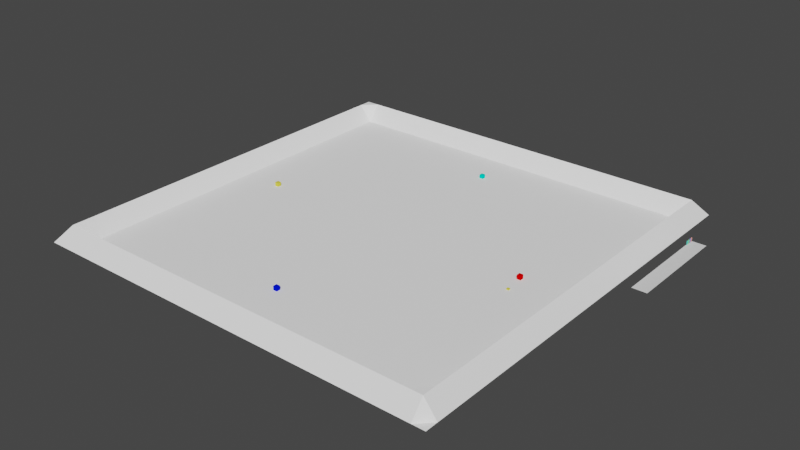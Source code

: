 # Source: map.blend  (saved by Blender 2.82.7; exported with 4.5.12 LTS)
import bpy
from mathutils import Matrix  # noqa: F401  (used for matrix-valued properties, if any)

bpy.ops.wm.read_factory_settings(use_empty=True)
scene = bpy.context.scene
scene.name = 'Scene'

# ---- collections
col_castles = bpy.data.collections.new('castles'); scene.collection.children.link(col_castles)
col_units = bpy.data.collections.new('units'); scene.collection.children.link(col_units)
col_spawn_positions = bpy.data.collections.new('spawn-positions'); col_units.children.link(col_spawn_positions)
col_area = bpy.data.collections.new('area'); scene.collection.children.link(col_area)
col_decoration = bpy.data.collections.new('decoration'); scene.collection.children.link(col_decoration)
col_trees = bpy.data.collections.new('trees'); col_decoration.children.link(col_trees)
col_editor_only = bpy.data.collections.new('editor-only'); scene.collection.children.link(col_editor_only)

# ---- materials (node trees are filled in below, after node groups)
mat_cube1_color = bpy.data.materials.new('Cube1_color')
mat_cube1_color.use_transparent_shadow = False
mat_cube1_color.diffuse_color = (0.8, 0.0, 0.0, 1.0)
mat_cube2_color = bpy.data.materials.new('Cube2_color')
mat_cube2_color.use_transparent_shadow = False
mat_cube2_color.diffuse_color = (0.0, 0.007506, 0.8, 1.0)
mat_cube3_color = bpy.data.materials.new('Cube3_color')
mat_cube3_color.use_transparent_shadow = False
mat_cube3_color.diffuse_color = (0.8, 0.7162, 0.07643, 1.0)
mat_cube4_color = bpy.data.materials.new('Cube4_color')
mat_cube4_color.use_transparent_shadow = False
mat_cube4_color.diffuse_color = (0.0, 0.8, 0.645, 1.0)
mat_material = bpy.data.materials.new('Material')
mat_material.use_transparent_shadow = False
mat_material.diffuse_color = (0.8, 0.3502, 0.3224, 1.0)
mat_material_001 = bpy.data.materials.new('Material.001')
mat_material_001.use_transparent_shadow = False
mat_material_001.diffuse_color = (0.2642, 0.2984, 0.8, 1.0)
mat_material_002 = bpy.data.materials.new('Material.002')
mat_material_002.use_transparent_shadow = False
mat_material_002.diffuse_color = (0.2428, 0.8, 0.3276, 1.0)
mat_material_003 = bpy.data.materials.new('Material.003')
mat_material_003.use_transparent_shadow = False
mat_material_003.diffuse_color = (0.1204, 0.8, 0.6682, 1.0)
mat_ground_color_001 = bpy.data.materials.new('ground-color.001')
mat_ground_color_001.use_transparent_shadow = False
mat_ground_color_001.diffuse_color = (1.0, 1.0, 1.0, 1.0)

# ---- material node trees

# ---- world
world_world = bpy.data.worlds.new('World'); scene.world = world_world
world_world.color = (0.05088, 0.05088, 0.05088)
world_world.use_sun_shadow = False
world_world.sun_shadow_jitter_overblur = 0.0

# ---- meshes
me_cube_001 = bpy.data.meshes.new('Cube.001')
me_cube_001.from_pydata([(-1.0, -1.0, -1.0), (-1.0, -1.0, 1.0), (-1.0, 1.0, -1.0), (-1.0, 1.0, 1.0), (1.0, -1.0, -1.0), (1.0, -1.0, 1.0), (1.0, 1.0, -1.0), (1.0, 1.0, 1.0)], [], [(0, 1, 3, 2), (2, 3, 7, 6), (6, 7, 5, 4), (4, 5, 1, 0), (2, 6, 4, 0), (7, 3, 1, 5)])
_uv = me_cube_001.uv_layers.new(name='UVMap')
_uv.uv.foreach_set('vector', [0.375, 0.0, 0.625, 0.0, 0.625, 0.25, 0.375, 0.25, 0.375, 0.25, 0.625, 0.25, 0.625, 0.5, 0.375, 0.5, 0.375, 0.5, 0.625, 0.5, 0.625, 0.75, 0.375, 0.75, 0.375, 0.75, 0.625, 0.75, 0.625, 1.0, 0.375, 1.0, 0.125, 0.5, 0.375, 0.5, 0.375, 0.75, 0.125, 0.75, 0.625, 0.5, 0.875, 0.5, 0.875, 0.75, 0.625, 0.75])
me_cube_001.materials.append(mat_cube1_color)
me_cube_001.use_remesh_fix_poles = True
me_cube_001.use_remesh_preserve_attributes = False
me_cube_001.use_mirror_vertex_groups = False
me_cube_001.update()
me_cube_002 = bpy.data.meshes.new('Cube.002')
me_cube_002.from_pydata([(-1.0, -1.0, -1.0), (-1.0, -1.0, 1.0), (-1.0, 1.0, -1.0), (-1.0, 1.0, 1.0), (1.0, -1.0, -1.0), (1.0, -1.0, 1.0), (1.0, 1.0, -1.0), (1.0, 1.0, 1.0)], [], [(0, 1, 3, 2), (2, 3, 7, 6), (6, 7, 5, 4), (4, 5, 1, 0), (2, 6, 4, 0), (7, 3, 1, 5)])
_uv = me_cube_002.uv_layers.new(name='UVMap')
_uv.uv.foreach_set('vector', [0.375, 0.0, 0.625, 0.0, 0.625, 0.25, 0.375, 0.25, 0.375, 0.25, 0.625, 0.25, 0.625, 0.5, 0.375, 0.5, 0.375, 0.5, 0.625, 0.5, 0.625, 0.75, 0.375, 0.75, 0.375, 0.75, 0.625, 0.75, 0.625, 1.0, 0.375, 1.0, 0.125, 0.5, 0.375, 0.5, 0.375, 0.75, 0.125, 0.75, 0.625, 0.5, 0.875, 0.5, 0.875, 0.75, 0.625, 0.75])
me_cube_002.materials.append(mat_cube2_color)
me_cube_002.use_remesh_fix_poles = True
me_cube_002.use_remesh_preserve_attributes = False
me_cube_002.use_mirror_vertex_groups = False
me_cube_002.update()
me_cube_004 = bpy.data.meshes.new('Cube.004')
me_cube_004.from_pydata([(-1.0, -1.0, -1.0), (-1.0, -1.0, 1.0), (-1.0, 1.0, -1.0), (-1.0, 1.0, 1.0), (1.0, -1.0, -1.0), (1.0, -1.0, 1.0), (1.0, 1.0, -1.0), (1.0, 1.0, 1.0)], [], [(0, 1, 3, 2), (2, 3, 7, 6), (6, 7, 5, 4), (4, 5, 1, 0), (2, 6, 4, 0), (7, 3, 1, 5)])
_uv = me_cube_004.uv_layers.new(name='UVMap')
_uv.uv.foreach_set('vector', [0.375, 0.0, 0.625, 0.0, 0.625, 0.25, 0.375, 0.25, 0.375, 0.25, 0.625, 0.25, 0.625, 0.5, 0.375, 0.5, 0.375, 0.5, 0.625, 0.5, 0.625, 0.75, 0.375, 0.75, 0.375, 0.75, 0.625, 0.75, 0.625, 1.0, 0.375, 1.0, 0.125, 0.5, 0.375, 0.5, 0.375, 0.75, 0.125, 0.75, 0.625, 0.5, 0.875, 0.5, 0.875, 0.75, 0.625, 0.75])
me_cube_004.materials.append(mat_cube3_color)
me_cube_004.use_remesh_fix_poles = True
me_cube_004.use_remesh_preserve_attributes = False
me_cube_004.use_mirror_vertex_groups = False
me_cube_004.update()
me_cube_003 = bpy.data.meshes.new('Cube.003')
me_cube_003.from_pydata([(-1.0, -1.0, -1.0), (-1.0, -1.0, 1.0), (-1.0, 1.0, -1.0), (-1.0, 1.0, 1.0), (1.0, -1.0, -1.0), (1.0, -1.0, 1.0), (1.0, 1.0, -1.0), (1.0, 1.0, 1.0)], [], [(0, 1, 3, 2), (2, 3, 7, 6), (6, 7, 5, 4), (4, 5, 1, 0), (2, 6, 4, 0), (7, 3, 1, 5)])
_uv = me_cube_003.uv_layers.new(name='UVMap')
_uv.uv.foreach_set('vector', [0.375, 0.0, 0.625, 0.0, 0.625, 0.25, 0.375, 0.25, 0.375, 0.25, 0.625, 0.25, 0.625, 0.5, 0.375, 0.5, 0.375, 0.5, 0.625, 0.5, 0.625, 0.75, 0.375, 0.75, 0.375, 0.75, 0.625, 0.75, 0.625, 1.0, 0.375, 1.0, 0.125, 0.5, 0.375, 0.5, 0.375, 0.75, 0.125, 0.75, 0.625, 0.5, 0.875, 0.5, 0.875, 0.75, 0.625, 0.75])
me_cube_003.materials.append(mat_cube4_color)
me_cube_003.use_remesh_fix_poles = True
me_cube_003.use_remesh_preserve_attributes = False
me_cube_003.use_mirror_vertex_groups = False
me_cube_003.update()
me_unit_type_1 = bpy.data.meshes.new('unit-type-1')
me_unit_type_1.from_pydata([(-0.1412, -0.2561, -0.2912), (-0.209, -0.3789, 0.4267), (-0.1412, 0.2534, -0.2912), (-0.209, 0.3761, 0.4267), (0.1402, -0.2561, -0.2912), (0.208, -0.3789, 0.4267), (0.1402, 0.2534, -0.2912), (0.208, 0.3761, 0.4267), (-0.1148, -0.2082, 0.7327), (-0.1148, 0.2055, 0.7327), (0.1137, -0.2082, 0.7327), (0.1137, 0.2055, 0.7327), (-0.2142, -0.1806, 1.099), (-0.2142, 0.1779, 1.099), (0.2131, -0.1806, 1.099), (0.2131, 0.1779, 1.099), (-0.1389, -0.1068, -0.5411), (-0.1412, -0.2561, -0.3783), (-0.1412, 0.2534, -0.3783), (-0.1389, 0.1041, -0.5411), (0.1402, -0.2561, -0.3783), (0.1308, -0.1068, -0.5411), (0.1402, 0.2534, -0.3783), (0.1308, 0.1041, -0.5411), (-0.1062, 0.1891, -1.012), (-0.1045, 0.0775, -1.013), (-0.1045, -0.08023, -1.013), (-0.1062, -0.1919, -1.012), (0.1043, 0.1891, -1.012), (0.09723, 0.0775, -1.013), (0.1043, -0.1919, -1.012), (0.09723, -0.08023, -1.013), (0.1021, -0.528, 0.5095), (-0.1032, -0.528, 0.5095), (0.08389, -0.5718, 0.6686), (-0.08494, -0.5718, 0.6686), (-0.1016, 0.5207, 0.5107), (0.1006, 0.5207, 0.5107), (-0.08366, 0.5476, 0.6688), (0.08261, 0.5476, 0.6688), (0.1021, -0.5451, 0.5061), (-0.1032, -0.5451, 0.5061), (0.08389, -0.5889, 0.5021), (-0.08494, -0.5889, 0.5021), (0.1021, -0.4952, 0.1091), (-0.1032, -0.4952, 0.1091), (0.08389, -0.539, 0.1051), (-0.08494, -0.539, 0.1051), (-0.1016, 0.5397, 0.5084), (0.1006, 0.5397, 0.5084), (-0.08366, 0.5665, 0.5086), (0.08261, 0.5665, 0.5086), (-0.1016, 0.5444, 0.1287), (0.1006, 0.5444, 0.1287), (-0.08366, 0.5713, 0.1289), (0.08261, 0.5713, 0.1289)], [], [(0, 1, 3, 2), (2, 3, 7, 6), (6, 7, 5, 4), (4, 5, 1, 0), (2, 6, 22, 18), (7, 3, 36, 37), (10, 11, 15, 14), (5, 7, 11, 10), (3, 1, 8, 9), (8, 1, 33, 35), (15, 13, 12, 14), (9, 8, 12, 13), (8, 10, 14, 12), (11, 9, 13, 15), (4, 0, 17, 20), (6, 4, 20, 22), (19, 23, 21, 16), (19, 16, 17, 18), (18, 22, 28, 24), (21, 23, 22, 20), (16, 21, 31, 26), (0, 2, 18, 17), (29, 25, 24, 28), (26, 31, 30, 27), (22, 23, 29, 28), (17, 16, 26, 27), (20, 17, 27, 30), (19, 18, 24, 25), (21, 20, 30, 31), (23, 19, 25, 29), (33, 32, 40, 41), (10, 8, 35, 34), (1, 5, 32, 33), (5, 10, 34, 32), (39, 37, 49, 51), (3, 9, 38, 36), (11, 7, 37, 39), (9, 11, 39, 38), (40, 42, 46, 44), (35, 33, 41, 43), (34, 35, 43, 42), (32, 34, 42, 40), (45, 44, 46, 47), (41, 40, 44, 45), (43, 41, 45, 47), (42, 43, 47, 46), (50, 51, 55, 54), (38, 39, 51, 50), (36, 38, 50, 48), (37, 36, 48, 49), (53, 52, 54, 55), (48, 50, 54, 52), (49, 48, 52, 53), (51, 49, 53, 55)])
_uv = me_unit_type_1.uv_layers.new(name='UVMap')
_uv.uv.foreach_set('vector', [0.375, 0.0, 0.625, 0.0, 0.625, 0.25, 0.375, 0.25, 0.375, 0.25, 0.625, 0.25, 0.625, 0.5, 0.375, 0.5, 0.375, 0.5, 0.625, 0.5, 0.625, 0.75, 0.375, 0.75, 0.375, 0.75, 0.625, 0.75, 0.625, 1.0, 0.375, 1.0, 0.375, 0.25, 0.375, 0.5, 0.375, 0.5, 0.375, 0.25, 0.625, 0.5, 0.625, 0.25, 0.625, 0.25, 0.625, 0.5, 0.625, 0.75, 0.625, 0.5, 0.625, 0.5, 0.625, 0.75, 0.625, 0.75, 0.625, 0.5, 0.625, 0.5, 0.625, 0.75, 0.625, 0.25, 0.625, 0.0, 0.625, 0.0, 0.625, 0.25, 0.625, 0.0, 0.625, 0.0, 0.625, 0.0, 0.625, 0.0, 0.625, 0.5, 0.875, 0.5, 0.875, 0.75, 0.625, 0.75, 0.625, 0.25, 0.625, 0.0, 0.625, 0.0, 0.625, 0.25, 0.625, 1.0, 0.625, 0.75, 0.625, 0.75, 0.625, 1.0, 0.625, 0.5, 0.625, 0.25, 0.625, 0.25, 0.625, 0.5, 0.375, 0.75, 0.375, 1.0, 0.375, 1.0, 0.375, 0.75, 0.375, 0.5, 0.375, 0.75, 0.375, 0.75, 0.375, 0.5, 0.1983, 0.5733, 0.3017, 0.5733, 0.3017, 0.6767, 0.1983, 0.6767, 0.1983, 0.5733, 0.1983, 0.6767, 0.125, 0.75, 0.125, 0.5, 0.375, 0.25, 0.375, 0.5, 0.375, 0.5, 0.375, 0.25, 0.3017, 0.6767, 0.3017, 0.5733, 0.375, 0.5, 0.375, 0.75, 0.1983, 0.6767, 0.3017, 0.6767, 0.3017, 0.6767, 0.1983, 0.6767, 0.375, 0.0, 0.375, 0.25, 0.375, 0.25, 0.375, 0.0, 0.3017, 0.5733, 0.1983, 0.5733, 0.125, 0.5, 0.375, 0.5, 0.1983, 0.6767, 0.3017, 0.6767, 0.375, 0.75, 0.125, 0.75, 0.375, 0.5, 0.3017, 0.5733, 0.3017, 0.5733, 0.375, 0.5, 0.125, 0.75, 0.1983, 0.6767, 0.1983, 0.6767, 0.125, 0.75, 0.375, 0.75, 0.375, 1.0, 0.375, 1.0, 0.375, 0.75, 0.1983, 0.5733, 0.125, 0.5, 0.125, 0.5, 0.1983, 0.5733, 0.3017, 0.6767, 0.375, 0.75, 0.375, 0.75, 0.3017, 0.6767, 0.3017, 0.5733, 0.1983, 0.5733, 0.1983, 0.5733, 0.3017, 0.5733, 0.625, 1.0, 0.625, 0.75, 0.625, 0.75, 0.625, 1.0, 0.625, 0.75, 0.625, 1.0, 0.625, 1.0, 0.625, 0.75, 0.625, 1.0, 0.625, 0.75, 0.625, 0.75, 0.625, 1.0, 0.625, 0.75, 0.625, 0.75, 0.625, 0.75, 0.625, 0.75, 0.625, 0.5, 0.625, 0.5, 0.625, 0.5, 0.625, 0.5, 0.625, 0.25, 0.625, 0.25, 0.625, 0.25, 0.625, 0.25, 0.625, 0.5, 0.625, 0.5, 0.625, 0.5, 0.625, 0.5, 0.625, 0.25, 0.625, 0.5, 0.625, 0.5, 0.625, 0.25, 0.625, 0.75, 0.625, 0.75, 0.625, 0.75, 0.625, 0.75, 0.625, 0.0, 0.625, 0.0, 0.625, 0.0, 0.625, 0.0, 0.625, 0.75, 0.625, 1.0, 0.625, 1.0, 0.625, 0.75, 0.625, 0.75, 0.625, 0.75, 0.625, 0.75, 0.625, 0.75, 0.625, 1.0, 0.625, 0.75, 0.625, 0.75, 0.625, 1.0, 0.625, 1.0, 0.625, 0.75, 0.625, 0.75, 0.625, 1.0, 0.625, 0.0, 0.625, 0.0, 0.625, 0.0, 0.625, 0.0, 0.625, 0.75, 0.625, 1.0, 0.625, 1.0, 0.625, 0.75, 0.625, 0.25, 0.625, 0.5, 0.625, 0.5, 0.625, 0.25, 0.625, 0.25, 0.625, 0.5, 0.625, 0.5, 0.625, 0.25, 0.625, 0.25, 0.625, 0.25, 0.625, 0.25, 0.625, 0.25, 0.625, 0.5, 0.625, 0.25, 0.625, 0.25, 0.625, 0.5, 0.625, 0.5, 0.625, 0.25, 0.625, 0.25, 0.625, 0.5, 0.625, 0.25, 0.625, 0.25, 0.625, 0.25, 0.625, 0.25, 0.625, 0.5, 0.625, 0.25, 0.625, 0.25, 0.625, 0.5, 0.625, 0.5, 0.625, 0.5, 0.625, 0.5, 0.625, 0.5])
me_unit_type_1.materials.append(mat_material)
me_unit_type_1.use_remesh_fix_poles = True
me_unit_type_1.use_remesh_preserve_attributes = False
me_unit_type_1.use_mirror_vertex_groups = False
me_unit_type_1.update()
me_unit_type_1_001 = bpy.data.meshes.new('unit-type-1.001')
me_unit_type_1_001.from_pydata([(-0.1412, -0.2561, -0.2912), (-0.209, -0.3789, 0.4267), (-0.1412, 0.2534, -0.2912), (-0.209, 0.3761, 0.4267), (0.1402, -0.2561, -0.2912), (0.208, -0.3789, 0.4267), (0.1402, 0.2534, -0.2912), (0.208, 0.3761, 0.4267), (-0.1148, -0.2082, 0.7327), (-0.1148, 0.2055, 0.7327), (0.1137, -0.2082, 0.7327), (0.1137, 0.2055, 0.7327), (-0.2142, -0.1806, 1.099), (-0.2142, 0.1779, 1.099), (0.2131, -0.1806, 1.099), (0.2131, 0.1779, 1.099), (-0.1389, -0.1068, -0.5411), (-0.1412, -0.2561, -0.3783), (-0.1412, 0.2534, -0.3783), (-0.1389, 0.1041, -0.5411), (0.1402, -0.2561, -0.3783), (0.1308, -0.1068, -0.5411), (0.1402, 0.2534, -0.3783), (0.1308, 0.1041, -0.5411), (-0.1062, 0.1891, -1.012), (-0.1045, 0.0775, -1.013), (-0.1045, -0.08023, -1.013), (-0.1062, -0.1919, -1.012), (0.1043, 0.1891, -1.012), (0.09723, 0.0775, -1.013), (0.1043, -0.1919, -1.012), (0.09723, -0.08023, -1.013), (0.1021, -0.528, 0.5095), (-0.1032, -0.528, 0.5095), (0.08389, -0.5718, 0.6686), (-0.08494, -0.5718, 0.6686), (-0.1016, 0.5207, 0.5107), (0.1006, 0.5207, 0.5107), (-0.08366, 0.5476, 0.6688), (0.08261, 0.5476, 0.6688), (0.1021, -0.5451, 0.5061), (-0.1032, -0.5451, 0.5061), (0.08389, -0.5889, 0.5021), (-0.08494, -0.5889, 0.5021), (0.1021, -0.4952, 0.1091), (-0.1032, -0.4952, 0.1091), (0.08389, -0.539, 0.1051), (-0.08494, -0.539, 0.1051), (-0.1016, 0.5397, 0.5084), (0.1006, 0.5397, 0.5084), (-0.08366, 0.5665, 0.5086), (0.08261, 0.5665, 0.5086), (-0.1016, 0.5444, 0.1287), (0.1006, 0.5444, 0.1287), (-0.08366, 0.5713, 0.1289), (0.08261, 0.5713, 0.1289)], [], [(0, 1, 3, 2), (2, 3, 7, 6), (6, 7, 5, 4), (4, 5, 1, 0), (2, 6, 22, 18), (7, 3, 36, 37), (10, 11, 15, 14), (5, 7, 11, 10), (3, 1, 8, 9), (8, 1, 33, 35), (15, 13, 12, 14), (9, 8, 12, 13), (8, 10, 14, 12), (11, 9, 13, 15), (4, 0, 17, 20), (6, 4, 20, 22), (19, 23, 21, 16), (19, 16, 17, 18), (18, 22, 28, 24), (21, 23, 22, 20), (16, 21, 31, 26), (0, 2, 18, 17), (29, 25, 24, 28), (26, 31, 30, 27), (22, 23, 29, 28), (17, 16, 26, 27), (20, 17, 27, 30), (19, 18, 24, 25), (21, 20, 30, 31), (23, 19, 25, 29), (33, 32, 40, 41), (10, 8, 35, 34), (1, 5, 32, 33), (5, 10, 34, 32), (39, 37, 49, 51), (3, 9, 38, 36), (11, 7, 37, 39), (9, 11, 39, 38), (40, 42, 46, 44), (35, 33, 41, 43), (34, 35, 43, 42), (32, 34, 42, 40), (45, 44, 46, 47), (41, 40, 44, 45), (43, 41, 45, 47), (42, 43, 47, 46), (50, 51, 55, 54), (38, 39, 51, 50), (36, 38, 50, 48), (37, 36, 48, 49), (53, 52, 54, 55), (48, 50, 54, 52), (49, 48, 52, 53), (51, 49, 53, 55)])
_uv = me_unit_type_1_001.uv_layers.new(name='UVMap')
_uv.uv.foreach_set('vector', [0.375, 0.0, 0.625, 0.0, 0.625, 0.25, 0.375, 0.25, 0.375, 0.25, 0.625, 0.25, 0.625, 0.5, 0.375, 0.5, 0.375, 0.5, 0.625, 0.5, 0.625, 0.75, 0.375, 0.75, 0.375, 0.75, 0.625, 0.75, 0.625, 1.0, 0.375, 1.0, 0.375, 0.25, 0.375, 0.5, 0.375, 0.5, 0.375, 0.25, 0.625, 0.5, 0.625, 0.25, 0.625, 0.25, 0.625, 0.5, 0.625, 0.75, 0.625, 0.5, 0.625, 0.5, 0.625, 0.75, 0.625, 0.75, 0.625, 0.5, 0.625, 0.5, 0.625, 0.75, 0.625, 0.25, 0.625, 0.0, 0.625, 0.0, 0.625, 0.25, 0.625, 0.0, 0.625, 0.0, 0.625, 0.0, 0.625, 0.0, 0.625, 0.5, 0.875, 0.5, 0.875, 0.75, 0.625, 0.75, 0.625, 0.25, 0.625, 0.0, 0.625, 0.0, 0.625, 0.25, 0.625, 1.0, 0.625, 0.75, 0.625, 0.75, 0.625, 1.0, 0.625, 0.5, 0.625, 0.25, 0.625, 0.25, 0.625, 0.5, 0.375, 0.75, 0.375, 1.0, 0.375, 1.0, 0.375, 0.75, 0.375, 0.5, 0.375, 0.75, 0.375, 0.75, 0.375, 0.5, 0.1983, 0.5733, 0.3017, 0.5733, 0.3017, 0.6767, 0.1983, 0.6767, 0.1983, 0.5733, 0.1983, 0.6767, 0.125, 0.75, 0.125, 0.5, 0.375, 0.25, 0.375, 0.5, 0.375, 0.5, 0.375, 0.25, 0.3017, 0.6767, 0.3017, 0.5733, 0.375, 0.5, 0.375, 0.75, 0.1983, 0.6767, 0.3017, 0.6767, 0.3017, 0.6767, 0.1983, 0.6767, 0.375, 0.0, 0.375, 0.25, 0.375, 0.25, 0.375, 0.0, 0.3017, 0.5733, 0.1983, 0.5733, 0.125, 0.5, 0.375, 0.5, 0.1983, 0.6767, 0.3017, 0.6767, 0.375, 0.75, 0.125, 0.75, 0.375, 0.5, 0.3017, 0.5733, 0.3017, 0.5733, 0.375, 0.5, 0.125, 0.75, 0.1983, 0.6767, 0.1983, 0.6767, 0.125, 0.75, 0.375, 0.75, 0.375, 1.0, 0.375, 1.0, 0.375, 0.75, 0.1983, 0.5733, 0.125, 0.5, 0.125, 0.5, 0.1983, 0.5733, 0.3017, 0.6767, 0.375, 0.75, 0.375, 0.75, 0.3017, 0.6767, 0.3017, 0.5733, 0.1983, 0.5733, 0.1983, 0.5733, 0.3017, 0.5733, 0.625, 1.0, 0.625, 0.75, 0.625, 0.75, 0.625, 1.0, 0.625, 0.75, 0.625, 1.0, 0.625, 1.0, 0.625, 0.75, 0.625, 1.0, 0.625, 0.75, 0.625, 0.75, 0.625, 1.0, 0.625, 0.75, 0.625, 0.75, 0.625, 0.75, 0.625, 0.75, 0.625, 0.5, 0.625, 0.5, 0.625, 0.5, 0.625, 0.5, 0.625, 0.25, 0.625, 0.25, 0.625, 0.25, 0.625, 0.25, 0.625, 0.5, 0.625, 0.5, 0.625, 0.5, 0.625, 0.5, 0.625, 0.25, 0.625, 0.5, 0.625, 0.5, 0.625, 0.25, 0.625, 0.75, 0.625, 0.75, 0.625, 0.75, 0.625, 0.75, 0.625, 0.0, 0.625, 0.0, 0.625, 0.0, 0.625, 0.0, 0.625, 0.75, 0.625, 1.0, 0.625, 1.0, 0.625, 0.75, 0.625, 0.75, 0.625, 0.75, 0.625, 0.75, 0.625, 0.75, 0.625, 1.0, 0.625, 0.75, 0.625, 0.75, 0.625, 1.0, 0.625, 1.0, 0.625, 0.75, 0.625, 0.75, 0.625, 1.0, 0.625, 0.0, 0.625, 0.0, 0.625, 0.0, 0.625, 0.0, 0.625, 0.75, 0.625, 1.0, 0.625, 1.0, 0.625, 0.75, 0.625, 0.25, 0.625, 0.5, 0.625, 0.5, 0.625, 0.25, 0.625, 0.25, 0.625, 0.5, 0.625, 0.5, 0.625, 0.25, 0.625, 0.25, 0.625, 0.25, 0.625, 0.25, 0.625, 0.25, 0.625, 0.5, 0.625, 0.25, 0.625, 0.25, 0.625, 0.5, 0.625, 0.5, 0.625, 0.25, 0.625, 0.25, 0.625, 0.5, 0.625, 0.25, 0.625, 0.25, 0.625, 0.25, 0.625, 0.25, 0.625, 0.5, 0.625, 0.25, 0.625, 0.25, 0.625, 0.5, 0.625, 0.5, 0.625, 0.5, 0.625, 0.5, 0.625, 0.5])
me_unit_type_1_001.materials.append(mat_material_001)
me_unit_type_1_001.use_remesh_fix_poles = True
me_unit_type_1_001.use_remesh_preserve_attributes = False
me_unit_type_1_001.use_mirror_vertex_groups = False
me_unit_type_1_001.update()
me_unit_type_1_002 = bpy.data.meshes.new('unit-type-1.002')
me_unit_type_1_002.from_pydata([(-0.1412, -0.2561, -0.2912), (-0.209, -0.3789, 0.4267), (-0.1412, 0.2534, -0.2912), (-0.209, 0.3761, 0.4267), (0.1402, -0.2561, -0.2912), (0.208, -0.3789, 0.4267), (0.1402, 0.2534, -0.2912), (0.208, 0.3761, 0.4267), (-0.1148, -0.2082, 0.7327), (-0.1148, 0.2055, 0.7327), (0.1137, -0.2082, 0.7327), (0.1137, 0.2055, 0.7327), (-0.2142, -0.1806, 1.099), (-0.2142, 0.1779, 1.099), (0.2131, -0.1806, 1.099), (0.2131, 0.1779, 1.099), (-0.1389, -0.1068, -0.5411), (-0.1412, -0.2561, -0.3783), (-0.1412, 0.2534, -0.3783), (-0.1389, 0.1041, -0.5411), (0.1402, -0.2561, -0.3783), (0.1308, -0.1068, -0.5411), (0.1402, 0.2534, -0.3783), (0.1308, 0.1041, -0.5411), (-0.1062, 0.1891, -1.012), (-0.1045, 0.0775, -1.013), (-0.1045, -0.08023, -1.013), (-0.1062, -0.1919, -1.012), (0.1043, 0.1891, -1.012), (0.09723, 0.0775, -1.013), (0.1043, -0.1919, -1.012), (0.09723, -0.08023, -1.013), (0.1021, -0.528, 0.5095), (-0.1032, -0.528, 0.5095), (0.08389, -0.5718, 0.6686), (-0.08494, -0.5718, 0.6686), (-0.1016, 0.5207, 0.5107), (0.1006, 0.5207, 0.5107), (-0.08366, 0.5476, 0.6688), (0.08261, 0.5476, 0.6688), (0.1021, -0.5451, 0.5061), (-0.1032, -0.5451, 0.5061), (0.08389, -0.5889, 0.5021), (-0.08494, -0.5889, 0.5021), (0.1021, -0.4952, 0.1091), (-0.1032, -0.4952, 0.1091), (0.08389, -0.539, 0.1051), (-0.08494, -0.539, 0.1051), (-0.1016, 0.5397, 0.5084), (0.1006, 0.5397, 0.5084), (-0.08366, 0.5665, 0.5086), (0.08261, 0.5665, 0.5086), (-0.1016, 0.5444, 0.1287), (0.1006, 0.5444, 0.1287), (-0.08366, 0.5713, 0.1289), (0.08261, 0.5713, 0.1289)], [], [(0, 1, 3, 2), (2, 3, 7, 6), (6, 7, 5, 4), (4, 5, 1, 0), (2, 6, 22, 18), (7, 3, 36, 37), (10, 11, 15, 14), (5, 7, 11, 10), (3, 1, 8, 9), (8, 1, 33, 35), (15, 13, 12, 14), (9, 8, 12, 13), (8, 10, 14, 12), (11, 9, 13, 15), (4, 0, 17, 20), (6, 4, 20, 22), (19, 23, 21, 16), (19, 16, 17, 18), (18, 22, 28, 24), (21, 23, 22, 20), (16, 21, 31, 26), (0, 2, 18, 17), (29, 25, 24, 28), (26, 31, 30, 27), (22, 23, 29, 28), (17, 16, 26, 27), (20, 17, 27, 30), (19, 18, 24, 25), (21, 20, 30, 31), (23, 19, 25, 29), (33, 32, 40, 41), (10, 8, 35, 34), (1, 5, 32, 33), (5, 10, 34, 32), (39, 37, 49, 51), (3, 9, 38, 36), (11, 7, 37, 39), (9, 11, 39, 38), (40, 42, 46, 44), (35, 33, 41, 43), (34, 35, 43, 42), (32, 34, 42, 40), (45, 44, 46, 47), (41, 40, 44, 45), (43, 41, 45, 47), (42, 43, 47, 46), (50, 51, 55, 54), (38, 39, 51, 50), (36, 38, 50, 48), (37, 36, 48, 49), (53, 52, 54, 55), (48, 50, 54, 52), (49, 48, 52, 53), (51, 49, 53, 55)])
_uv = me_unit_type_1_002.uv_layers.new(name='UVMap')
_uv.uv.foreach_set('vector', [0.375, 0.0, 0.625, 0.0, 0.625, 0.25, 0.375, 0.25, 0.375, 0.25, 0.625, 0.25, 0.625, 0.5, 0.375, 0.5, 0.375, 0.5, 0.625, 0.5, 0.625, 0.75, 0.375, 0.75, 0.375, 0.75, 0.625, 0.75, 0.625, 1.0, 0.375, 1.0, 0.375, 0.25, 0.375, 0.5, 0.375, 0.5, 0.375, 0.25, 0.625, 0.5, 0.625, 0.25, 0.625, 0.25, 0.625, 0.5, 0.625, 0.75, 0.625, 0.5, 0.625, 0.5, 0.625, 0.75, 0.625, 0.75, 0.625, 0.5, 0.625, 0.5, 0.625, 0.75, 0.625, 0.25, 0.625, 0.0, 0.625, 0.0, 0.625, 0.25, 0.625, 0.0, 0.625, 0.0, 0.625, 0.0, 0.625, 0.0, 0.625, 0.5, 0.875, 0.5, 0.875, 0.75, 0.625, 0.75, 0.625, 0.25, 0.625, 0.0, 0.625, 0.0, 0.625, 0.25, 0.625, 1.0, 0.625, 0.75, 0.625, 0.75, 0.625, 1.0, 0.625, 0.5, 0.625, 0.25, 0.625, 0.25, 0.625, 0.5, 0.375, 0.75, 0.375, 1.0, 0.375, 1.0, 0.375, 0.75, 0.375, 0.5, 0.375, 0.75, 0.375, 0.75, 0.375, 0.5, 0.1983, 0.5733, 0.3017, 0.5733, 0.3017, 0.6767, 0.1983, 0.6767, 0.1983, 0.5733, 0.1983, 0.6767, 0.125, 0.75, 0.125, 0.5, 0.375, 0.25, 0.375, 0.5, 0.375, 0.5, 0.375, 0.25, 0.3017, 0.6767, 0.3017, 0.5733, 0.375, 0.5, 0.375, 0.75, 0.1983, 0.6767, 0.3017, 0.6767, 0.3017, 0.6767, 0.1983, 0.6767, 0.375, 0.0, 0.375, 0.25, 0.375, 0.25, 0.375, 0.0, 0.3017, 0.5733, 0.1983, 0.5733, 0.125, 0.5, 0.375, 0.5, 0.1983, 0.6767, 0.3017, 0.6767, 0.375, 0.75, 0.125, 0.75, 0.375, 0.5, 0.3017, 0.5733, 0.3017, 0.5733, 0.375, 0.5, 0.125, 0.75, 0.1983, 0.6767, 0.1983, 0.6767, 0.125, 0.75, 0.375, 0.75, 0.375, 1.0, 0.375, 1.0, 0.375, 0.75, 0.1983, 0.5733, 0.125, 0.5, 0.125, 0.5, 0.1983, 0.5733, 0.3017, 0.6767, 0.375, 0.75, 0.375, 0.75, 0.3017, 0.6767, 0.3017, 0.5733, 0.1983, 0.5733, 0.1983, 0.5733, 0.3017, 0.5733, 0.625, 1.0, 0.625, 0.75, 0.625, 0.75, 0.625, 1.0, 0.625, 0.75, 0.625, 1.0, 0.625, 1.0, 0.625, 0.75, 0.625, 1.0, 0.625, 0.75, 0.625, 0.75, 0.625, 1.0, 0.625, 0.75, 0.625, 0.75, 0.625, 0.75, 0.625, 0.75, 0.625, 0.5, 0.625, 0.5, 0.625, 0.5, 0.625, 0.5, 0.625, 0.25, 0.625, 0.25, 0.625, 0.25, 0.625, 0.25, 0.625, 0.5, 0.625, 0.5, 0.625, 0.5, 0.625, 0.5, 0.625, 0.25, 0.625, 0.5, 0.625, 0.5, 0.625, 0.25, 0.625, 0.75, 0.625, 0.75, 0.625, 0.75, 0.625, 0.75, 0.625, 0.0, 0.625, 0.0, 0.625, 0.0, 0.625, 0.0, 0.625, 0.75, 0.625, 1.0, 0.625, 1.0, 0.625, 0.75, 0.625, 0.75, 0.625, 0.75, 0.625, 0.75, 0.625, 0.75, 0.625, 1.0, 0.625, 0.75, 0.625, 0.75, 0.625, 1.0, 0.625, 1.0, 0.625, 0.75, 0.625, 0.75, 0.625, 1.0, 0.625, 0.0, 0.625, 0.0, 0.625, 0.0, 0.625, 0.0, 0.625, 0.75, 0.625, 1.0, 0.625, 1.0, 0.625, 0.75, 0.625, 0.25, 0.625, 0.5, 0.625, 0.5, 0.625, 0.25, 0.625, 0.25, 0.625, 0.5, 0.625, 0.5, 0.625, 0.25, 0.625, 0.25, 0.625, 0.25, 0.625, 0.25, 0.625, 0.25, 0.625, 0.5, 0.625, 0.25, 0.625, 0.25, 0.625, 0.5, 0.625, 0.5, 0.625, 0.25, 0.625, 0.25, 0.625, 0.5, 0.625, 0.25, 0.625, 0.25, 0.625, 0.25, 0.625, 0.25, 0.625, 0.5, 0.625, 0.25, 0.625, 0.25, 0.625, 0.5, 0.625, 0.5, 0.625, 0.5, 0.625, 0.5, 0.625, 0.5])
me_unit_type_1_002.materials.append(mat_material_002)
me_unit_type_1_002.use_remesh_fix_poles = True
me_unit_type_1_002.use_remesh_preserve_attributes = False
me_unit_type_1_002.use_mirror_vertex_groups = False
me_unit_type_1_002.update()
me_unit_type_1_003 = bpy.data.meshes.new('unit-type-1.003')
me_unit_type_1_003.from_pydata([(-0.1412, -0.2561, -0.2912), (-0.209, -0.3789, 0.4267), (-0.1412, 0.2534, -0.2912), (-0.209, 0.3761, 0.4267), (0.1402, -0.2561, -0.2912), (0.208, -0.3789, 0.4267), (0.1402, 0.2534, -0.2912), (0.208, 0.3761, 0.4267), (-0.1148, -0.2082, 0.7327), (-0.1148, 0.2055, 0.7327), (0.1137, -0.2082, 0.7327), (0.1137, 0.2055, 0.7327), (-0.2142, -0.1806, 1.099), (-0.2142, 0.1779, 1.099), (0.2131, -0.1806, 1.099), (0.2131, 0.1779, 1.099), (-0.1389, -0.1068, -0.5411), (-0.1412, -0.2561, -0.3783), (-0.1412, 0.2534, -0.3783), (-0.1389, 0.1041, -0.5411), (0.1402, -0.2561, -0.3783), (0.1308, -0.1068, -0.5411), (0.1402, 0.2534, -0.3783), (0.1308, 0.1041, -0.5411), (-0.1062, 0.1891, -1.012), (-0.1045, 0.0775, -1.013), (-0.1045, -0.08023, -1.013), (-0.1062, -0.1919, -1.012), (0.1043, 0.1891, -1.012), (0.09723, 0.0775, -1.013), (0.1043, -0.1919, -1.012), (0.09723, -0.08023, -1.013), (0.1021, -0.528, 0.5095), (-0.1032, -0.528, 0.5095), (0.08389, -0.5718, 0.6686), (-0.08494, -0.5718, 0.6686), (-0.1016, 0.5207, 0.5107), (0.1006, 0.5207, 0.5107), (-0.08366, 0.5476, 0.6688), (0.08261, 0.5476, 0.6688), (0.1021, -0.5451, 0.5061), (-0.1032, -0.5451, 0.5061), (0.08389, -0.5889, 0.5021), (-0.08494, -0.5889, 0.5021), (0.1021, -0.4952, 0.1091), (-0.1032, -0.4952, 0.1091), (0.08389, -0.539, 0.1051), (-0.08494, -0.539, 0.1051), (-0.1016, 0.5397, 0.5084), (0.1006, 0.5397, 0.5084), (-0.08366, 0.5665, 0.5086), (0.08261, 0.5665, 0.5086), (-0.1016, 0.5444, 0.1287), (0.1006, 0.5444, 0.1287), (-0.08366, 0.5713, 0.1289), (0.08261, 0.5713, 0.1289)], [], [(0, 1, 3, 2), (2, 3, 7, 6), (6, 7, 5, 4), (4, 5, 1, 0), (2, 6, 22, 18), (7, 3, 36, 37), (10, 11, 15, 14), (5, 7, 11, 10), (3, 1, 8, 9), (8, 1, 33, 35), (15, 13, 12, 14), (9, 8, 12, 13), (8, 10, 14, 12), (11, 9, 13, 15), (4, 0, 17, 20), (6, 4, 20, 22), (19, 23, 21, 16), (19, 16, 17, 18), (18, 22, 28, 24), (21, 23, 22, 20), (16, 21, 31, 26), (0, 2, 18, 17), (29, 25, 24, 28), (26, 31, 30, 27), (22, 23, 29, 28), (17, 16, 26, 27), (20, 17, 27, 30), (19, 18, 24, 25), (21, 20, 30, 31), (23, 19, 25, 29), (33, 32, 40, 41), (10, 8, 35, 34), (1, 5, 32, 33), (5, 10, 34, 32), (39, 37, 49, 51), (3, 9, 38, 36), (11, 7, 37, 39), (9, 11, 39, 38), (40, 42, 46, 44), (35, 33, 41, 43), (34, 35, 43, 42), (32, 34, 42, 40), (45, 44, 46, 47), (41, 40, 44, 45), (43, 41, 45, 47), (42, 43, 47, 46), (50, 51, 55, 54), (38, 39, 51, 50), (36, 38, 50, 48), (37, 36, 48, 49), (53, 52, 54, 55), (48, 50, 54, 52), (49, 48, 52, 53), (51, 49, 53, 55)])
_uv = me_unit_type_1_003.uv_layers.new(name='UVMap')
_uv.uv.foreach_set('vector', [0.375, 0.0, 0.625, 0.0, 0.625, 0.25, 0.375, 0.25, 0.375, 0.25, 0.625, 0.25, 0.625, 0.5, 0.375, 0.5, 0.375, 0.5, 0.625, 0.5, 0.625, 0.75, 0.375, 0.75, 0.375, 0.75, 0.625, 0.75, 0.625, 1.0, 0.375, 1.0, 0.375, 0.25, 0.375, 0.5, 0.375, 0.5, 0.375, 0.25, 0.625, 0.5, 0.625, 0.25, 0.625, 0.25, 0.625, 0.5, 0.625, 0.75, 0.625, 0.5, 0.625, 0.5, 0.625, 0.75, 0.625, 0.75, 0.625, 0.5, 0.625, 0.5, 0.625, 0.75, 0.625, 0.25, 0.625, 0.0, 0.625, 0.0, 0.625, 0.25, 0.625, 0.0, 0.625, 0.0, 0.625, 0.0, 0.625, 0.0, 0.625, 0.5, 0.875, 0.5, 0.875, 0.75, 0.625, 0.75, 0.625, 0.25, 0.625, 0.0, 0.625, 0.0, 0.625, 0.25, 0.625, 1.0, 0.625, 0.75, 0.625, 0.75, 0.625, 1.0, 0.625, 0.5, 0.625, 0.25, 0.625, 0.25, 0.625, 0.5, 0.375, 0.75, 0.375, 1.0, 0.375, 1.0, 0.375, 0.75, 0.375, 0.5, 0.375, 0.75, 0.375, 0.75, 0.375, 0.5, 0.1983, 0.5733, 0.3017, 0.5733, 0.3017, 0.6767, 0.1983, 0.6767, 0.1983, 0.5733, 0.1983, 0.6767, 0.125, 0.75, 0.125, 0.5, 0.375, 0.25, 0.375, 0.5, 0.375, 0.5, 0.375, 0.25, 0.3017, 0.6767, 0.3017, 0.5733, 0.375, 0.5, 0.375, 0.75, 0.1983, 0.6767, 0.3017, 0.6767, 0.3017, 0.6767, 0.1983, 0.6767, 0.375, 0.0, 0.375, 0.25, 0.375, 0.25, 0.375, 0.0, 0.3017, 0.5733, 0.1983, 0.5733, 0.125, 0.5, 0.375, 0.5, 0.1983, 0.6767, 0.3017, 0.6767, 0.375, 0.75, 0.125, 0.75, 0.375, 0.5, 0.3017, 0.5733, 0.3017, 0.5733, 0.375, 0.5, 0.125, 0.75, 0.1983, 0.6767, 0.1983, 0.6767, 0.125, 0.75, 0.375, 0.75, 0.375, 1.0, 0.375, 1.0, 0.375, 0.75, 0.1983, 0.5733, 0.125, 0.5, 0.125, 0.5, 0.1983, 0.5733, 0.3017, 0.6767, 0.375, 0.75, 0.375, 0.75, 0.3017, 0.6767, 0.3017, 0.5733, 0.1983, 0.5733, 0.1983, 0.5733, 0.3017, 0.5733, 0.625, 1.0, 0.625, 0.75, 0.625, 0.75, 0.625, 1.0, 0.625, 0.75, 0.625, 1.0, 0.625, 1.0, 0.625, 0.75, 0.625, 1.0, 0.625, 0.75, 0.625, 0.75, 0.625, 1.0, 0.625, 0.75, 0.625, 0.75, 0.625, 0.75, 0.625, 0.75, 0.625, 0.5, 0.625, 0.5, 0.625, 0.5, 0.625, 0.5, 0.625, 0.25, 0.625, 0.25, 0.625, 0.25, 0.625, 0.25, 0.625, 0.5, 0.625, 0.5, 0.625, 0.5, 0.625, 0.5, 0.625, 0.25, 0.625, 0.5, 0.625, 0.5, 0.625, 0.25, 0.625, 0.75, 0.625, 0.75, 0.625, 0.75, 0.625, 0.75, 0.625, 0.0, 0.625, 0.0, 0.625, 0.0, 0.625, 0.0, 0.625, 0.75, 0.625, 1.0, 0.625, 1.0, 0.625, 0.75, 0.625, 0.75, 0.625, 0.75, 0.625, 0.75, 0.625, 0.75, 0.625, 1.0, 0.625, 0.75, 0.625, 0.75, 0.625, 1.0, 0.625, 1.0, 0.625, 0.75, 0.625, 0.75, 0.625, 1.0, 0.625, 0.0, 0.625, 0.0, 0.625, 0.0, 0.625, 0.0, 0.625, 0.75, 0.625, 1.0, 0.625, 1.0, 0.625, 0.75, 0.625, 0.25, 0.625, 0.5, 0.625, 0.5, 0.625, 0.25, 0.625, 0.25, 0.625, 0.5, 0.625, 0.5, 0.625, 0.25, 0.625, 0.25, 0.625, 0.25, 0.625, 0.25, 0.625, 0.25, 0.625, 0.5, 0.625, 0.25, 0.625, 0.25, 0.625, 0.5, 0.625, 0.5, 0.625, 0.25, 0.625, 0.25, 0.625, 0.5, 0.625, 0.25, 0.625, 0.25, 0.625, 0.25, 0.625, 0.25, 0.625, 0.5, 0.625, 0.25, 0.625, 0.25, 0.625, 0.5, 0.625, 0.5, 0.625, 0.5, 0.625, 0.5, 0.625, 0.5])
me_unit_type_1_003.materials.append(mat_material_003)
me_unit_type_1_003.use_remesh_fix_poles = True
me_unit_type_1_003.use_remesh_preserve_attributes = False
me_unit_type_1_003.use_mirror_vertex_groups = False
me_unit_type_1_003.update()
me_cube = bpy.data.meshes.new('Cube')
me_cube.from_pydata([(-0.6046, -0.6046, -0.6046), (-0.6046, -0.6046, 0.6046), (-0.6046, 0.6046, -0.6046), (-0.6046, 0.6046, 0.6046), (0.6046, -0.6046, -0.6046), (0.6046, -0.6046, 0.6046), (0.6046, 0.6046, -0.6046), (0.6046, 0.6046, 0.6046)], [], [(0, 1, 3, 2), (2, 3, 7, 6), (6, 7, 5, 4), (4, 5, 1, 0), (2, 6, 4, 0), (7, 3, 1, 5)])
_uv = me_cube.uv_layers.new(name='UVMap')
_uv.uv.foreach_set('vector', [0.375, 0.0, 0.625, 0.0, 0.625, 0.25, 0.375, 0.25, 0.375, 0.25, 0.625, 0.25, 0.625, 0.5, 0.375, 0.5, 0.375, 0.5, 0.625, 0.5, 0.625, 0.75, 0.375, 0.75, 0.375, 0.75, 0.625, 0.75, 0.625, 1.0, 0.375, 1.0, 0.125, 0.5, 0.375, 0.5, 0.375, 0.75, 0.125, 0.75, 0.625, 0.5, 0.875, 0.5, 0.875, 0.75, 0.625, 0.75])
me_cube.materials.append(mat_cube3_color)
me_cube.use_remesh_fix_poles = True
me_cube.use_remesh_preserve_attributes = False
me_cube.use_mirror_vertex_groups = False
me_cube.update()
me_plane_001 = bpy.data.meshes.new('Plane.001')
me_plane_001.from_pydata([], [], [])
me_plane_001.materials.append(None)
me_plane_001.update()
me_plane_002 = bpy.data.meshes.new('Plane.002')
me_plane_002.from_pydata([(-106.3, -106.3, 0.0), (106.3, -106.3, 0.0), (-106.3, 106.3, 0.0), (106.3, 106.3, 0.0), (0.3356, -106.3, 0.0), (0.3356, 106.3, 0.0), (-53.1, 106.3, 0.0), (-53.1, -106.3, 0.0), (-106.3, 0.0, 0.0), (106.3, 0.0, 0.0), (0.3356, 0.0, 0.0), (-53.1, 0.0, 0.0), (52.87, -106.3, 0.0), (52.87, 106.3, 0.0), (52.87, 0.0, 0.0), (-106.3, -53.64, 0.0), (106.3, -53.64, 0.0), (0.3356, -53.64, 0.0), (-53.1, -53.64, 0.0), (52.87, -53.64, 0.0), (106.3, 53.16, 0.0), (0.3356, 53.16, 0.0), (-53.1, 53.16, 0.0), (-106.3, 53.16, 0.0), (52.87, 53.16, 0.0), (-79.71, 106.3, 0.0), (-79.71, -106.3, 0.0), (-79.71, 0.0, 0.0), (-79.71, -53.64, 0.0), (-79.71, 53.16, 0.0), (-26.38, -106.3, 0.0), (-26.38, 106.3, 0.0), (-26.38, 0.0, 0.0), (-26.38, -53.64, 0.0), (-26.38, 53.16, 0.0), (26.6, 106.3, 0.0), (26.6, 0.0, 0.0), (26.6, -106.3, 0.0), (26.6, -53.64, 0.0), (26.6, 53.16, 0.0), (79.59, -106.3, 0.0), (79.59, 106.3, 0.0), (79.59, 0.0, 0.0), (79.59, -53.64, 0.0), (79.59, 53.16, 0.0), (-106.3, -79.98, 0.0), (106.3, -79.98, 0.0), (0.3356, -79.98, 0.0), (-53.1, -79.98, 0.0), (52.87, -79.98, 0.0), (-79.71, -79.98, 0.0), (-26.38, -79.98, 0.0), (26.6, -79.98, 0.0), (79.59, -79.98, 0.0), (106.3, -26.82, 0.0), (0.3356, -26.82, 0.0), (-53.1, -26.82, 0.0), (52.87, -26.82, 0.0), (-106.3, -26.82, 0.0), (-79.71, -26.82, 0.0), (-26.38, -26.82, 0.0), (26.6, -26.82, 0.0), (79.59, -26.82, 0.0), (-106.3, 26.09, 0.0), (106.3, 26.09, 0.0), (0.3356, 26.09, 0.0), (-53.1, 26.09, 0.0), (52.87, 26.09, 0.0), (-79.71, 26.09, 0.0), (-26.38, 26.09, 0.0), (26.6, 26.09, 0.0), (79.59, 26.09, 0.0), (106.3, 79.74, 0.0), (0.3356, 79.74, 0.0), (-53.1, 79.74, 0.0), (52.87, 79.74, 0.0), (-106.3, 79.74, 0.0), (-79.71, 79.74, 0.0), (-26.38, 79.74, 0.0), (26.6, 79.74, 0.0), (79.59, 79.74, 0.0), (-93.02, 106.3, 0.0), (-93.02, 0.0, 0.0), (-93.02, -53.64, 0.0), (-93.02, 53.16, 0.0), (-93.02, -106.3, 0.0), (-93.02, -79.98, 0.0), (-93.02, -26.82, 0.0), (-93.02, 26.09, 0.0), (-93.02, 79.74, 0.0), (-66.71, -106.3, 0.0), (-66.71, 106.3, 0.0), (-66.71, 0.0, 0.0), (-66.71, -53.64, 0.0), (-66.71, 53.16, 0.0), (-66.71, -79.98, 0.0), (-66.71, -26.82, 0.0), (-66.71, 26.09, 0.0), (-66.71, 79.74, 0.0), (-39.42, 106.3, 0.0), (-39.42, 0.0, 0.0), (-39.42, -53.64, 0.0), (-39.42, 53.16, 0.0), (-39.42, -106.3, 0.0), (-39.42, -79.98, 0.0), (-39.42, -26.82, 0.0), (-39.42, 26.09, 0.0), (-39.42, 79.74, 0.0), (-13.02, -106.3, 0.0), (-13.02, 106.3, 0.0), (-13.02, 0.0, 0.0), (-13.02, -53.64, 0.0), (-13.02, 53.16, 0.0), (-13.02, -79.98, 0.0), (-13.02, -26.82, 0.0), (-13.02, 26.09, 0.0), (-13.02, 79.74, 0.0), (14.11, 106.3, 0.0), (14.11, 0.0, 0.0), (14.11, -53.64, 0.0), (14.11, 53.16, 0.0), (14.11, -106.3, 0.0), (14.11, -79.98, 0.0), (14.11, -26.82, 0.0), (14.11, 26.09, 0.0), (14.11, 79.74, 0.0), (40.05, -106.3, 0.0), (40.05, 106.3, 0.0), (40.05, 0.0, 0.0), (40.05, -53.64, 0.0), (40.05, 53.16, 0.0), (40.05, -79.98, 0.0), (40.05, -26.82, 0.0), (40.05, 26.09, 0.0), (40.05, 79.74, 0.0), (66.23, 106.3, 0.0), (66.23, 0.0, 0.0), (66.23, -53.64, 0.0), (66.23, 53.16, 0.0), (66.23, -106.3, 0.0), (66.23, -79.98, 0.0), (66.23, -26.82, 0.0), (66.23, 26.09, 0.0), (66.23, 79.74, 0.0), (93.27, -106.3, 0.0), (93.27, 106.3, 0.0), (93.27, 0.0, 0.0), (93.27, -53.64, 0.0), (93.27, 53.16, 0.0), (93.27, -79.98, 0.0), (93.27, -26.82, 0.0), (93.27, 26.09, 0.0), (93.27, 79.74, 0.0), (-106.3, -93.15, 0.0), (106.3, -93.15, 0.0), (0.3356, -93.15, 0.0), (-53.1, -93.15, 0.0), (52.87, -93.15, 0.0), (-79.71, -93.15, 0.0), (-26.38, -93.15, 0.0), (26.6, -93.15, 0.0), (79.59, -93.15, 0.0), (-93.02, -93.15, 0.0), (-66.71, -93.15, 0.0), (-39.42, -93.15, 0.0), (-13.02, -93.15, 0.0), (14.11, -93.15, 0.0), (40.05, -93.15, 0.0), (66.23, -93.15, 0.0), (93.27, -93.15, 0.0), (106.3, -66.81, 0.0), (0.3356, -66.81, 0.0), (-53.1, -66.81, 0.0), (52.87, -66.81, 0.0), (-79.71, -66.81, 0.0), (-26.38, -66.81, 0.0), (26.6, -66.81, 0.0), (79.59, -66.81, 0.0), (-106.3, -66.81, 0.0), (-93.02, -66.81, 0.0), (-66.71, -66.81, 0.0), (-39.42, -66.81, 0.0), (-13.02, -66.81, 0.0), (14.11, -66.81, 0.0), (40.05, -66.81, 0.0), (66.23, -66.81, 0.0), (93.27, -66.81, 0.0), (-106.3, -40.59, 0.0), (106.3, -40.59, 0.0), (0.3356, -40.59, 0.0), (-53.1, -40.59, 0.0), (52.87, -40.59, 0.0), (-79.71, -40.59, 0.0), (-26.38, -40.59, 0.0), (26.6, -40.59, 0.0), (79.59, -40.59, 0.0), (-93.02, -40.59, 0.0), (-66.71, -40.59, 0.0), (-39.42, -40.59, 0.0), (-13.02, -40.59, 0.0), (14.11, -40.59, 0.0), (40.05, -40.59, 0.0), (66.23, -40.59, 0.0), (93.27, -40.59, 0.0), (106.3, -13.41, 0.0), (0.3356, -13.41, 0.0), (-53.1, -13.41, 0.0), (52.87, -13.41, 0.0), (-79.71, -13.41, 0.0), (-26.38, -13.41, 0.0), (26.6, -13.41, 0.0), (79.59, -13.41, 0.0), (-106.3, -13.41, 0.0), (-93.02, -13.41, 0.0), (-66.71, -13.41, 0.0), (-39.42, -13.41, 0.0), (-13.02, -13.41, 0.0), (14.11, -13.41, 0.0), (40.05, -13.41, 0.0), (66.23, -13.41, 0.0), (93.27, -13.41, 0.0), (-106.3, 13.05, 0.0), (106.3, 13.05, 0.0), (0.3356, 13.05, 0.0), (-53.1, 13.05, 0.0), (52.87, 13.05, 0.0), (-79.71, 13.05, 0.0), (-26.38, 13.05, 0.0), (26.6, 13.05, 0.0), (79.59, 13.05, 0.0), (-93.02, 13.05, 0.0), (-66.71, 13.05, 0.0), (-39.42, 13.05, 0.0), (-13.02, 13.05, 0.0), (14.11, 13.05, 0.0), (40.05, 13.05, 0.0), (66.23, 13.05, 0.0), (93.27, 13.05, 0.0), (106.3, 40.09, 0.0), (0.3356, 40.09, 0.0), (-53.1, 40.09, 0.0), (52.87, 40.09, 0.0), (-79.71, 40.09, 0.0), (-26.38, 40.09, 0.0), (26.6, 40.09, 0.0), (79.59, 40.09, 0.0), (-106.3, 40.09, 0.0), (-93.02, 40.09, 0.0), (-66.71, 40.09, 0.0), (-39.42, 40.09, 0.0), (-13.02, 40.09, 0.0), (14.11, 40.09, 0.0), (40.05, 40.09, 0.0), (66.23, 40.09, 0.0), (93.27, 40.09, 0.0), (-106.3, 66.45, 0.0), (106.3, 66.45, 0.0), (0.3356, 66.45, 0.0), (-53.1, 66.45, 0.0), (52.87, 66.45, 0.0), (-79.71, 66.45, 0.0), (-26.38, 66.45, 0.0), (26.6, 66.45, 0.0), (79.59, 66.45, 0.0), (-93.02, 66.45, 0.0), (-66.71, 66.45, 0.0), (-39.42, 66.45, 0.0), (-13.02, 66.45, 0.0), (14.11, 66.45, 0.0), (40.05, 66.45, 0.0), (66.23, 66.45, 0.0), (93.27, 66.45, 0.0), (106.3, 93.03, 0.0), (0.3356, 93.03, 0.0), (-53.1, 93.03, 0.0), (52.87, 93.03, 0.0), (-79.71, 93.03, 0.0), (-26.38, 93.03, 0.0), (26.6, 93.03, 0.0), (79.59, 93.03, 0.0), (-106.3, 93.03, 0.0), (-93.02, 93.03, 0.0), (-66.71, 93.03, 0.0), (-39.42, 93.03, 0.0), (-13.02, 93.03, 0.0), (14.11, 93.03, 0.0), (40.05, 93.03, 0.0), (66.23, 93.03, 0.0), (93.27, 93.03, 0.0), (-106.3, -99.73, 0.0), (106.3, -99.73, 0.0), (0.3356, -99.73, 8.345), (-53.1, -99.73, 8.345), (52.87, -99.73, 8.345), (-79.71, -99.73, 8.345), (-26.38, -99.73, 8.345), (26.6, -99.73, 8.345), (79.59, -99.73, 8.345), (-93.02, -99.73, 8.345), (-66.71, -99.73, 8.345), (-39.42, -99.73, 8.345), (-13.02, -99.73, 8.345), (14.11, -99.73, 8.345), (40.05, -99.73, 8.345), (66.23, -99.73, 8.345), (93.27, -99.73, 8.345), (-99.67, 106.3, 0.0), (-99.67, 0.0, 8.345), (-99.67, -53.64, 8.345), (-99.67, 53.16, 8.345), (-99.67, -79.98, 8.345), (-99.67, -26.82, 8.345), (-99.67, 26.09, 8.345), (-99.67, 79.74, 8.345), (-99.67, -106.3, 0.0), (-99.67, -93.15, 8.345), (-99.67, -66.81, 8.345), (-99.67, -40.59, 8.345), (-99.67, -13.41, 8.345), (-99.67, 13.05, 8.345), (-99.67, 40.09, 8.345), (-99.67, 66.45, 8.345), (-99.67, 93.03, 8.345), (-99.67, -99.73, 8.345), (99.8, -106.3, 0.0), (99.8, 106.3, 0.0), (99.8, 0.0, 8.345), (99.8, -53.64, 8.345), (99.8, 53.16, 8.345), (99.8, -79.98, 8.345), (99.8, -26.82, 8.345), (99.8, 26.09, 8.345), (99.8, 79.74, 8.345), (99.8, -93.15, 8.345), (99.8, -66.81, 8.345), (99.8, -40.59, 8.345), (99.8, -13.41, 8.345), (99.8, 13.05, 8.345), (99.8, 40.09, 8.345), (99.8, 66.45, 8.345), (99.8, 93.03, 8.345), (99.8, -99.73, 8.345), (106.3, 99.68, 0.0), (0.3356, 99.68, 8.345), (-53.1, 99.68, 8.345), (52.87, 99.68, 8.345), (-79.71, 99.68, 8.345), (-26.38, 99.68, 8.345), (26.6, 99.68, 8.345), (79.59, 99.68, 8.345), (-93.02, 99.68, 8.345), (-66.71, 99.68, 8.345), (-39.42, 99.68, 8.345), (-13.02, 99.68, 8.345), (14.11, 99.68, 8.345), (40.05, 99.68, 8.345), (66.23, 99.68, 8.345), (93.27, 99.68, 8.345), (-106.3, 99.68, 0.0), (-99.67, 99.68, 8.345), (99.8, 99.68, 8.345)], [], [(360, 342, 3, 325), (353, 343, 5, 109), (351, 344, 6, 91), (214, 206, 11, 92), (216, 205, 10, 110), (336, 204, 9, 326), (218, 207, 14, 128), (355, 345, 13, 127), (184, 173, 19, 129), (334, 170, 16, 327), (182, 171, 17, 111), (180, 172, 18, 93), (252, 241, 24, 130), (248, 240, 22, 94), (250, 239, 21, 112), (338, 238, 20, 328), (247, 242, 29, 84), (179, 174, 28, 83), (213, 208, 27, 82), (350, 346, 25, 81), (249, 243, 34, 102), (181, 175, 33, 101), (215, 209, 32, 100), (352, 347, 31, 99), (251, 244, 39, 120), (183, 176, 38, 119), (354, 348, 35, 117), (217, 210, 36, 118), (253, 245, 44, 138), (185, 177, 43, 137), (219, 211, 42, 136), (356, 349, 41, 135), (168, 161, 53, 140), (166, 160, 52, 122), (164, 159, 51, 104), (162, 158, 50, 86), (163, 156, 48, 95), (165, 155, 47, 113), (333, 154, 46, 329), (167, 157, 49, 131), (202, 195, 62, 141), (200, 194, 61, 123), (198, 193, 60, 105), (196, 192, 59, 87), (201, 191, 57, 132), (335, 188, 54, 330), (199, 189, 55, 114), (197, 190, 56, 96), (236, 229, 71, 142), (234, 228, 70, 124), (232, 227, 69, 106), (230, 226, 68, 88), (337, 222, 64, 331), (233, 223, 65, 115), (231, 224, 66, 97), (235, 225, 67, 133), (270, 263, 80, 143), (268, 262, 79, 125), (266, 261, 78, 107), (264, 260, 77, 89), (269, 259, 75, 134), (265, 258, 74, 98), (267, 257, 73, 116), (339, 256, 72, 332), (321, 264, 89, 313), (319, 230, 88, 312), (317, 196, 87, 311), (315, 162, 86, 310), (359, 350, 81, 306), (318, 213, 82, 307), (316, 179, 83, 308), (320, 247, 84, 309), (260, 265, 98, 77), (226, 231, 97, 68), (192, 197, 96, 59), (158, 163, 95, 50), (242, 248, 94, 29), (174, 180, 93, 28), (208, 214, 92, 27), (346, 351, 91, 25), (258, 266, 107, 74), (224, 232, 106, 66), (190, 198, 105, 56), (156, 164, 104, 48), (344, 352, 99, 6), (206, 215, 100, 11), (172, 181, 101, 18), (240, 249, 102, 22), (261, 267, 116, 78), (227, 233, 115, 69), (193, 199, 114, 60), (159, 165, 113, 51), (243, 250, 112, 34), (175, 182, 111, 33), (209, 216, 110, 32), (347, 353, 109, 31), (257, 268, 125, 73), (223, 234, 124, 65), (189, 200, 123, 55), (155, 166, 122, 47), (205, 217, 118, 10), (343, 354, 117, 5), (171, 183, 119, 17), (239, 251, 120, 21), (262, 269, 134, 79), (228, 235, 133, 70), (194, 201, 132, 61), (160, 167, 131, 52), (244, 252, 130, 39), (176, 184, 129, 38), (348, 355, 127, 35), (210, 218, 128, 36), (259, 270, 143, 75), (225, 236, 142, 67), (191, 202, 141, 57), (157, 168, 140, 49), (345, 356, 135, 13), (207, 219, 136, 14), (173, 185, 137, 19), (241, 253, 138, 24), (263, 271, 152, 80), (229, 237, 151, 71), (195, 203, 150, 62), (161, 169, 149, 53), (245, 254, 148, 44), (177, 186, 147, 43), (211, 220, 146, 42), (349, 357, 145, 41), (297, 305, 169, 161), (293, 304, 168, 157), (296, 303, 167, 160), (291, 302, 166, 155), (295, 301, 165, 159), (292, 300, 164, 156), (294, 299, 163, 158), (323, 298, 162, 315), (303, 293, 157, 167), (341, 290, 154, 333), (301, 291, 155, 165), (299, 292, 156, 163), (298, 294, 158, 162), (300, 295, 159, 164), (302, 296, 160, 166), (304, 297, 161, 168), (53, 149, 186, 177), (49, 140, 185, 173), (52, 131, 184, 176), (47, 122, 183, 171), (51, 113, 182, 175), (48, 104, 181, 172), (50, 95, 180, 174), (310, 86, 179, 316), (140, 53, 177, 185), (122, 52, 176, 183), (104, 51, 175, 181), (86, 50, 174, 179), (95, 48, 172, 180), (113, 47, 171, 182), (329, 46, 170, 334), (131, 49, 173, 184), (43, 147, 203, 195), (19, 137, 202, 191), (38, 129, 201, 194), (17, 119, 200, 189), (33, 111, 199, 193), (18, 101, 198, 190), (28, 93, 197, 192), (308, 83, 196, 317), (93, 18, 190, 197), (111, 17, 189, 199), (327, 16, 188, 335), (129, 19, 191, 201), (83, 28, 192, 196), (101, 33, 193, 198), (119, 38, 194, 200), (137, 43, 195, 202), (62, 150, 220, 211), (57, 141, 219, 207), (61, 132, 218, 210), (55, 123, 217, 205), (60, 114, 216, 209), (56, 105, 215, 206), (59, 96, 214, 208), (311, 87, 213, 318), (141, 62, 211, 219), (123, 61, 210, 217), (105, 60, 209, 215), (87, 59, 208, 213), (132, 57, 207, 218), (330, 54, 204, 336), (114, 55, 205, 216), (96, 56, 206, 214), (42, 146, 237, 229), (14, 136, 236, 225), (36, 128, 235, 228), (10, 118, 234, 223), (32, 110, 233, 227), (11, 100, 232, 224), (27, 92, 231, 226), (307, 82, 230, 319), (128, 14, 225, 235), (92, 11, 224, 231), (110, 10, 223, 233), (326, 9, 222, 337), (82, 27, 226, 230), (100, 32, 227, 232), (118, 36, 228, 234), (136, 42, 229, 236), (71, 151, 254, 245), (67, 142, 253, 241), (70, 133, 252, 244), (65, 124, 251, 239), (69, 115, 250, 243), (66, 106, 249, 240), (68, 97, 248, 242), (312, 88, 247, 320), (142, 71, 245, 253), (124, 70, 244, 251), (106, 69, 243, 249), (88, 68, 242, 247), (331, 64, 238, 338), (115, 65, 239, 250), (97, 66, 240, 248), (133, 67, 241, 252), (44, 148, 271, 263), (24, 138, 270, 259), (39, 130, 269, 262), (21, 120, 268, 257), (34, 112, 267, 261), (22, 102, 266, 258), (29, 94, 265, 260), (309, 84, 264, 321), (328, 20, 256, 339), (112, 21, 257, 267), (94, 22, 258, 265), (130, 24, 259, 269), (84, 29, 260, 264), (102, 34, 261, 266), (120, 39, 262, 268), (138, 44, 263, 270), (80, 152, 288, 279), (75, 143, 287, 275), (79, 134, 286, 278), (73, 125, 285, 273), (78, 116, 284, 277), (74, 107, 283, 274), (77, 98, 282, 276), (313, 89, 281, 322), (143, 80, 279, 287), (125, 79, 278, 285), (107, 78, 277, 283), (89, 77, 276, 281), (134, 75, 275, 286), (98, 74, 274, 282), (116, 73, 273, 284), (332, 72, 272, 340), (139, 40, 297, 304), (121, 37, 296, 302), (103, 30, 295, 300), (85, 26, 294, 298), (90, 7, 292, 299), (108, 4, 291, 301), (324, 1, 290, 341), (126, 12, 293, 303), (314, 85, 298, 323), (26, 90, 299, 294), (7, 103, 300, 292), (30, 108, 301, 295), (4, 121, 302, 291), (37, 126, 303, 296), (12, 139, 304, 293), (40, 144, 305, 297), (0, 314, 323, 289), (76, 313, 322, 280), (23, 309, 321, 255), (63, 312, 320, 246), (8, 307, 319, 221), (58, 311, 318, 212), (15, 308, 317, 187), (45, 310, 316, 178), (289, 323, 315, 153), (246, 320, 309, 23), (178, 316, 308, 15), (212, 318, 307, 8), (358, 359, 306, 2), (153, 315, 310, 45), (187, 317, 311, 58), (221, 319, 312, 63), (255, 321, 313, 76), (144, 324, 341, 305), (152, 332, 340, 288), (148, 328, 339, 271), (151, 331, 338, 254), (146, 326, 337, 237), (150, 330, 336, 220), (147, 327, 335, 203), (149, 329, 334, 186), (305, 341, 333, 169), (271, 339, 332, 152), (237, 337, 331, 151), (203, 335, 330, 150), (169, 333, 329, 149), (254, 338, 328, 148), (186, 334, 327, 147), (220, 336, 326, 146), (357, 360, 325, 145), (288, 340, 360, 357), (280, 322, 359, 358), (279, 288, 357, 349), (275, 287, 356, 345), (278, 286, 355, 348), (273, 285, 354, 343), (277, 284, 353, 347), (274, 283, 352, 344), (276, 282, 351, 346), (322, 281, 350, 359), (287, 279, 349, 356), (285, 278, 348, 354), (283, 277, 347, 352), (281, 276, 346, 350), (286, 275, 345, 355), (282, 274, 344, 351), (284, 273, 343, 353), (340, 272, 342, 360)])
_uv = me_plane_002.uv_layers.new(name='UVMap')
_uv.uv.foreach_set('vector', [0.9693, 0.9688, 1.0, 0.9688, 1.0, 1.0, 0.9693, 1.0, 0.4388, 0.9688, 0.5016, 0.9688, 0.5016, 1.0, 0.4388, 1.0, 0.1863, 0.9688, 0.2503, 0.9688, 0.2503, 1.0, 0.1863, 1.0, 0.1863, 0.4369, 0.2503, 0.4369, 0.2503, 0.5, 0.1863, 0.5, 0.4388, 0.4369, 0.5016, 0.4369, 0.5016, 0.5, 0.4388, 0.5, 0.9693, 0.4369, 1.0, 0.4369, 1.0, 0.5, 0.9693, 0.5, 0.6884, 0.4369, 0.7486, 0.4369, 0.7486, 0.5, 0.6884, 0.5, 0.6884, 0.9688, 0.7486, 0.9688, 0.7486, 1.0, 0.6884, 1.0, 0.6884, 0.1858, 0.7486, 0.1858, 0.7486, 0.2478, 0.6884, 0.2478, 0.9693, 0.1858, 1.0, 0.1858, 1.0, 0.2478, 0.9693, 0.2478, 0.4388, 0.1858, 0.5016, 0.1858, 0.5016, 0.2478, 0.4388, 0.2478, 0.1863, 0.1858, 0.2503, 0.1858, 0.2503, 0.2478, 0.1863, 0.2478, 0.6884, 0.6885, 0.7486, 0.6885, 0.7486, 0.75, 0.6884, 0.75, 0.1863, 0.6885, 0.2503, 0.6885, 0.2503, 0.75, 0.1863, 0.75, 0.4388, 0.6885, 0.5016, 0.6885, 0.5016, 0.75, 0.4388, 0.75, 0.9693, 0.6885, 1.0, 0.6885, 1.0, 0.75, 0.9693, 0.75, 0.06257, 0.6885, 0.1251, 0.6885, 0.1251, 0.75, 0.06257, 0.75, 0.06257, 0.1858, 0.1251, 0.1858, 0.1251, 0.2478, 0.06257, 0.2478, 0.06257, 0.4369, 0.1251, 0.4369, 0.1251, 0.5, 0.06257, 0.5, 0.06257, 0.9688, 0.1251, 0.9688, 0.1251, 1.0, 0.06257, 1.0, 0.3146, 0.6885, 0.3759, 0.6885, 0.3759, 0.75, 0.3146, 0.75, 0.3146, 0.1858, 0.3759, 0.1858, 0.3759, 0.2478, 0.3146, 0.2478, 0.3146, 0.4369, 0.3759, 0.4369, 0.3759, 0.5, 0.3146, 0.5, 0.3146, 0.9688, 0.3759, 0.9688, 0.3759, 1.0, 0.3146, 1.0, 0.5664, 0.6885, 0.6251, 0.6885, 0.6251, 0.75, 0.5664, 0.75, 0.5664, 0.1858, 0.6251, 0.1858, 0.6251, 0.2478, 0.5664, 0.2478, 0.5664, 0.9688, 0.6251, 0.9688, 0.6251, 1.0, 0.5664, 1.0, 0.5664, 0.4369, 0.6251, 0.4369, 0.6251, 0.5, 0.5664, 0.5, 0.8115, 0.6885, 0.8743, 0.6885, 0.8743, 0.75, 0.8115, 0.75, 0.8115, 0.1858, 0.8743, 0.1858, 0.8743, 0.2478, 0.8115, 0.2478, 0.8115, 0.4369, 0.8743, 0.4369, 0.8743, 0.5, 0.8115, 0.5, 0.8115, 0.9688, 0.8743, 0.9688, 0.8743, 1.0, 0.8115, 1.0, 0.8115, 0.06194, 0.8743, 0.06194, 0.8743, 0.1239, 0.8115, 0.1239, 0.5664, 0.06194, 0.6251, 0.06194, 0.6251, 0.1239, 0.5664, 0.1239, 0.3146, 0.06194, 0.3759, 0.06194, 0.3759, 0.1239, 0.3146, 0.1239, 0.06257, 0.06194, 0.1251, 0.06194, 0.1251, 0.1239, 0.06257, 0.1239, 0.1863, 0.06194, 0.2503, 0.06194, 0.2503, 0.1239, 0.1863, 0.1239, 0.4388, 0.06194, 0.5016, 0.06194, 0.5016, 0.1239, 0.4388, 0.1239, 0.9693, 0.06194, 1.0, 0.06194, 1.0, 0.1239, 0.9693, 0.1239, 0.6884, 0.06194, 0.7486, 0.06194, 0.7486, 0.1239, 0.6884, 0.1239, 0.8115, 0.3091, 0.8743, 0.3091, 0.8743, 0.3739, 0.8115, 0.3739, 0.5664, 0.3091, 0.6251, 0.3091, 0.6251, 0.3739, 0.5664, 0.3739, 0.3146, 0.3091, 0.3759, 0.3091, 0.3759, 0.3739, 0.3146, 0.3739, 0.06257, 0.3091, 0.1251, 0.3091, 0.1251, 0.3739, 0.06257, 0.3739, 0.6884, 0.3091, 0.7486, 0.3091, 0.7486, 0.3739, 0.6884, 0.3739, 0.9693, 0.3091, 1.0, 0.3091, 1.0, 0.3739, 0.9693, 0.3739, 0.4388, 0.3091, 0.5016, 0.3091, 0.5016, 0.3739, 0.4388, 0.3739, 0.1863, 0.3091, 0.2503, 0.3091, 0.2503, 0.3739, 0.1863, 0.3739, 0.8115, 0.5614, 0.8743, 0.5614, 0.8743, 0.6227, 0.8115, 0.6227, 0.5664, 0.5614, 0.6251, 0.5614, 0.6251, 0.6227, 0.5664, 0.6227, 0.3146, 0.5614, 0.3759, 0.5614, 0.3759, 0.6227, 0.3146, 0.6227, 0.06257, 0.5614, 0.1251, 0.5614, 0.1251, 0.6227, 0.06257, 0.6227, 0.9693, 0.5614, 1.0, 0.5614, 1.0, 0.6227, 0.9693, 0.6227, 0.4388, 0.5614, 0.5016, 0.5614, 0.5016, 0.6227, 0.4388, 0.6227, 0.1863, 0.5614, 0.2503, 0.5614, 0.2503, 0.6227, 0.1863, 0.6227, 0.6884, 0.5614, 0.7486, 0.5614, 0.7486, 0.6227, 0.6884, 0.6227, 0.8115, 0.8125, 0.8743, 0.8125, 0.8743, 0.875, 0.8115, 0.875, 0.5664, 0.8125, 0.6251, 0.8125, 0.6251, 0.875, 0.5664, 0.875, 0.3146, 0.8125, 0.3759, 0.8125, 0.3759, 0.875, 0.3146, 0.875, 0.06257, 0.8125, 0.1251, 0.8125, 0.1251, 0.875, 0.06257, 0.875, 0.6884, 0.8125, 0.7486, 0.8125, 0.7486, 0.875, 0.6884, 0.875, 0.1863, 0.8125, 0.2503, 0.8125, 0.2503, 0.875, 0.1863, 0.875, 0.4388, 0.8125, 0.5016, 0.8125, 0.5016, 0.875, 0.4388, 0.875, 0.9693, 0.8125, 1.0, 0.8125, 1.0, 0.875, 0.9693, 0.875, 0.03128, 0.8125, 0.06257, 0.8125, 0.06257, 0.875, 0.03128, 0.875, 0.03128, 0.5614, 0.06257, 0.5614, 0.06257, 0.6227, 0.03128, 0.6227, 0.03128, 0.3091, 0.06257, 0.3091, 0.06257, 0.3739, 0.03128, 0.3739, 0.03128, 0.06194, 0.06257, 0.06194, 0.06257, 0.1239, 0.03128, 0.1239, 0.03128, 0.9688, 0.06257, 0.9688, 0.06257, 1.0, 0.03128, 1.0, 0.03128, 0.4369, 0.06257, 0.4369, 0.06257, 0.5, 0.03128, 0.5, 0.03128, 0.1858, 0.06257, 0.1858, 0.06257, 0.2478, 0.03128, 0.2478, 0.03128, 0.6885, 0.06257, 0.6885, 0.06257, 0.75, 0.03128, 0.75, 0.1251, 0.8125, 0.1863, 0.8125, 0.1863, 0.875, 0.1251, 0.875, 0.1251, 0.5614, 0.1863, 0.5614, 0.1863, 0.6227, 0.1251, 0.6227, 0.1251, 0.3091, 0.1863, 0.3091, 0.1863, 0.3739, 0.1251, 0.3739, 0.1251, 0.06194, 0.1863, 0.06194, 0.1863, 0.1239, 0.1251, 0.1239, 0.1251, 0.6885, 0.1863, 0.6885, 0.1863, 0.75, 0.1251, 0.75, 0.1251, 0.1858, 0.1863, 0.1858, 0.1863, 0.2478, 0.1251, 0.2478, 0.1251, 0.4369, 0.1863, 0.4369, 0.1863, 0.5, 0.1251, 0.5, 0.1251, 0.9688, 0.1863, 0.9688, 0.1863, 1.0, 0.1251, 1.0, 0.2503, 0.8125, 0.3146, 0.8125, 0.3146, 0.875, 0.2503, 0.875, 0.2503, 0.5614, 0.3146, 0.5614, 0.3146, 0.6227, 0.2503, 0.6227, 0.2503, 0.3091, 0.3146, 0.3091, 0.3146, 0.3739, 0.2503, 0.3739, 0.2503, 0.06194, 0.3146, 0.06194, 0.3146, 0.1239, 0.2503, 0.1239, 0.2503, 0.9688, 0.3146, 0.9688, 0.3146, 1.0, 0.2503, 1.0, 0.2503, 0.4369, 0.3146, 0.4369, 0.3146, 0.5, 0.2503, 0.5, 0.2503, 0.1858, 0.3146, 0.1858, 0.3146, 0.2478, 0.2503, 0.2478, 0.2503, 0.6885, 0.3146, 0.6885, 0.3146, 0.75, 0.2503, 0.75, 0.3759, 0.8125, 0.4388, 0.8125, 0.4388, 0.875, 0.3759, 0.875, 0.3759, 0.5614, 0.4388, 0.5614, 0.4388, 0.6227, 0.3759, 0.6227, 0.3759, 0.3091, 0.4388, 0.3091, 0.4388, 0.3739, 0.3759, 0.3739, 0.3759, 0.06194, 0.4388, 0.06194, 0.4388, 0.1239, 0.3759, 0.1239, 0.3759, 0.6885, 0.4388, 0.6885, 0.4388, 0.75, 0.3759, 0.75, 0.3759, 0.1858, 0.4388, 0.1858, 0.4388, 0.2478, 0.3759, 0.2478, 0.3759, 0.4369, 0.4388, 0.4369, 0.4388, 0.5, 0.3759, 0.5, 0.3759, 0.9688, 0.4388, 0.9688, 0.4388, 1.0, 0.3759, 1.0, 0.5016, 0.8125, 0.5664, 0.8125, 0.5664, 0.875, 0.5016, 0.875, 0.5016, 0.5614, 0.5664, 0.5614, 0.5664, 0.6227, 0.5016, 0.6227, 0.5016, 0.3091, 0.5664, 0.3091, 0.5664, 0.3739, 0.5016, 0.3739, 0.5016, 0.06194, 0.5664, 0.06194, 0.5664, 0.1239, 0.5016, 0.1239, 0.5016, 0.4369, 0.5664, 0.4369, 0.5664, 0.5, 0.5016, 0.5, 0.5016, 0.9688, 0.5664, 0.9688, 0.5664, 1.0, 0.5016, 1.0, 0.5016, 0.1858, 0.5664, 0.1858, 0.5664, 0.2478, 0.5016, 0.2478, 0.5016, 0.6885, 0.5664, 0.6885, 0.5664, 0.75, 0.5016, 0.75, 0.6251, 0.8125, 0.6884, 0.8125, 0.6884, 0.875, 0.6251, 0.875, 0.6251, 0.5614, 0.6884, 0.5614, 0.6884, 0.6227, 0.6251, 0.6227, 0.6251, 0.3091, 0.6884, 0.3091, 0.6884, 0.3739, 0.6251, 0.3739, 0.6251, 0.06194, 0.6884, 0.06194, 0.6884, 0.1239, 0.6251, 0.1239, 0.6251, 0.6885, 0.6884, 0.6885, 0.6884, 0.75, 0.6251, 0.75, 0.6251, 0.1858, 0.6884, 0.1858, 0.6884, 0.2478, 0.6251, 0.2478, 0.6251, 0.9688, 0.6884, 0.9688, 0.6884, 1.0, 0.6251, 1.0, 0.6251, 0.4369, 0.6884, 0.4369, 0.6884, 0.5, 0.6251, 0.5, 0.7486, 0.8125, 0.8115, 0.8125, 0.8115, 0.875, 0.7486, 0.875, 0.7486, 0.5614, 0.8115, 0.5614, 0.8115, 0.6227, 0.7486, 0.6227, 0.7486, 0.3091, 0.8115, 0.3091, 0.8115, 0.3739, 0.7486, 0.3739, 0.7486, 0.06194, 0.8115, 0.06194, 0.8115, 0.1239, 0.7486, 0.1239, 0.7486, 0.9688, 0.8115, 0.9688, 0.8115, 1.0, 0.7486, 1.0, 0.7486, 0.4369, 0.8115, 0.4369, 0.8115, 0.5, 0.7486, 0.5, 0.7486, 0.1858, 0.8115, 0.1858, 0.8115, 0.2478, 0.7486, 0.2478, 0.7486, 0.6885, 0.8115, 0.6885, 0.8115, 0.75, 0.7486, 0.75, 0.8743, 0.8125, 0.9387, 0.8125, 0.9387, 0.875, 0.8743, 0.875, 0.8743, 0.5614, 0.9387, 0.5614, 0.9387, 0.6227, 0.8743, 0.6227, 0.8743, 0.3091, 0.9387, 0.3091, 0.9387, 0.3739, 0.8743, 0.3739, 0.8743, 0.06194, 0.9387, 0.06194, 0.9387, 0.1239, 0.8743, 0.1239, 0.8743, 0.6885, 0.9387, 0.6885, 0.9387, 0.75, 0.8743, 0.75, 0.8743, 0.1858, 0.9387, 0.1858, 0.9387, 0.2478, 0.8743, 0.2478, 0.8743, 0.4369, 0.9387, 0.4369, 0.9387, 0.5, 0.8743, 0.5, 0.8743, 0.9688, 0.9387, 0.9688, 0.9387, 1.0, 0.8743, 1.0, 0.8743, 0.03097, 0.9387, 0.03097, 0.9387, 0.06194, 0.8743, 0.06194, 0.7486, 0.03097, 0.8115, 0.03097, 0.8115, 0.06194, 0.7486, 0.06194, 0.6251, 0.03097, 0.6884, 0.03097, 0.6884, 0.06194, 0.6251, 0.06194, 0.5016, 0.03097, 0.5664, 0.03097, 0.5664, 0.06194, 0.5016, 0.06194, 0.3759, 0.03097, 0.4388, 0.03097, 0.4388, 0.06194, 0.3759, 0.06194, 0.2503, 0.03097, 0.3146, 0.03097, 0.3146, 0.06194, 0.2503, 0.06194, 0.1251, 0.03097, 0.1863, 0.03097, 0.1863, 0.06194, 0.1251, 0.06194, 0.03128, 0.03097, 0.06257, 0.03097, 0.06257, 0.06194, 0.03128, 0.06194, 0.6884, 0.03097, 0.7486, 0.03097, 0.7486, 0.06194, 0.6884, 0.06194, 0.9693, 0.03097, 1.0, 0.03097, 1.0, 0.06194, 0.9693, 0.06194, 0.4388, 0.03097, 0.5016, 0.03097, 0.5016, 0.06194, 0.4388, 0.06194, 0.1863, 0.03097, 0.2503, 0.03097, 0.2503, 0.06194, 0.1863, 0.06194, 0.06257, 0.03097, 0.1251, 0.03097, 0.1251, 0.06194, 0.06257, 0.06194, 0.3146, 0.03097, 0.3759, 0.03097, 0.3759, 0.06194, 0.3146, 0.06194, 0.5664, 0.03097, 0.6251, 0.03097, 0.6251, 0.06194, 0.5664, 0.06194, 0.8115, 0.03097, 0.8743, 0.03097, 0.8743, 0.06194, 0.8115, 0.06194, 0.8743, 0.1239, 0.9387, 0.1239, 0.9387, 0.1858, 0.8743, 0.1858, 0.7486, 0.1239, 0.8115, 0.1239, 0.8115, 0.1858, 0.7486, 0.1858, 0.6251, 0.1239, 0.6884, 0.1239, 0.6884, 0.1858, 0.6251, 0.1858, 0.5016, 0.1239, 0.5664, 0.1239, 0.5664, 0.1858, 0.5016, 0.1858, 0.3759, 0.1239, 0.4388, 0.1239, 0.4388, 0.1858, 0.3759, 0.1858, 0.2503, 0.1239, 0.3146, 0.1239, 0.3146, 0.1858, 0.2503, 0.1858, 0.1251, 0.1239, 0.1863, 0.1239, 0.1863, 0.1858, 0.1251, 0.1858, 0.03128, 0.1239, 0.06257, 0.1239, 0.06257, 0.1858, 0.03128, 0.1858, 0.8115, 0.1239, 0.8743, 0.1239, 0.8743, 0.1858, 0.8115, 0.1858, 0.5664, 0.1239, 0.6251, 0.1239, 0.6251, 0.1858, 0.5664, 0.1858, 0.3146, 0.1239, 0.3759, 0.1239, 0.3759, 0.1858, 0.3146, 0.1858, 0.06257, 0.1239, 0.1251, 0.1239, 0.1251, 0.1858, 0.06257, 0.1858, 0.1863, 0.1239, 0.2503, 0.1239, 0.2503, 0.1858, 0.1863, 0.1858, 0.4388, 0.1239, 0.5016, 0.1239, 0.5016, 0.1858, 0.4388, 0.1858, 0.9693, 0.1239, 1.0, 0.1239, 1.0, 0.1858, 0.9693, 0.1858, 0.6884, 0.1239, 0.7486, 0.1239, 0.7486, 0.1858, 0.6884, 0.1858, 0.8743, 0.2478, 0.9387, 0.2478, 0.9387, 0.3091, 0.8743, 0.3091, 0.7486, 0.2478, 0.8115, 0.2478, 0.8115, 0.3091, 0.7486, 0.3091, 0.6251, 0.2478, 0.6884, 0.2478, 0.6884, 0.3091, 0.6251, 0.3091, 0.5016, 0.2478, 0.5664, 0.2478, 0.5664, 0.3091, 0.5016, 0.3091, 0.3759, 0.2478, 0.4388, 0.2478, 0.4388, 0.3091, 0.3759, 0.3091, 0.2503, 0.2478, 0.3146, 0.2478, 0.3146, 0.3091, 0.2503, 0.3091, 0.1251, 0.2478, 0.1863, 0.2478, 0.1863, 0.3091, 0.1251, 0.3091, 0.03128, 0.2478, 0.06257, 0.2478, 0.06257, 0.3091, 0.03128, 0.3091, 0.1863, 0.2478, 0.2503, 0.2478, 0.2503, 0.3091, 0.1863, 0.3091, 0.4388, 0.2478, 0.5016, 0.2478, 0.5016, 0.3091, 0.4388, 0.3091, 0.9693, 0.2478, 1.0, 0.2478, 1.0, 0.3091, 0.9693, 0.3091, 0.6884, 0.2478, 0.7486, 0.2478, 0.7486, 0.3091, 0.6884, 0.3091, 0.06257, 0.2478, 0.1251, 0.2478, 0.1251, 0.3091, 0.06257, 0.3091, 0.3146, 0.2478, 0.3759, 0.2478, 0.3759, 0.3091, 0.3146, 0.3091, 0.5664, 0.2478, 0.6251, 0.2478, 0.6251, 0.3091, 0.5664, 0.3091, 0.8115, 0.2478, 0.8743, 0.2478, 0.8743, 0.3091, 0.8115, 0.3091, 0.8743, 0.3739, 0.9387, 0.3739, 0.9387, 0.4369, 0.8743, 0.4369, 0.7486, 0.3739, 0.8115, 0.3739, 0.8115, 0.4369, 0.7486, 0.4369, 0.6251, 0.3739, 0.6884, 0.3739, 0.6884, 0.4369, 0.6251, 0.4369, 0.5016, 0.3739, 0.5664, 0.3739, 0.5664, 0.4369, 0.5016, 0.4369, 0.3759, 0.3739, 0.4388, 0.3739, 0.4388, 0.4369, 0.3759, 0.4369, 0.2503, 0.3739, 0.3146, 0.3739, 0.3146, 0.4369, 0.2503, 0.4369, 0.1251, 0.3739, 0.1863, 0.3739, 0.1863, 0.4369, 0.1251, 0.4369, 0.03128, 0.3739, 0.06257, 0.3739, 0.06257, 0.4369, 0.03128, 0.4369, 0.8115, 0.3739, 0.8743, 0.3739, 0.8743, 0.4369, 0.8115, 0.4369, 0.5664, 0.3739, 0.6251, 0.3739, 0.6251, 0.4369, 0.5664, 0.4369, 0.3146, 0.3739, 0.3759, 0.3739, 0.3759, 0.4369, 0.3146, 0.4369, 0.06257, 0.3739, 0.1251, 0.3739, 0.1251, 0.4369, 0.06257, 0.4369, 0.6884, 0.3739, 0.7486, 0.3739, 0.7486, 0.4369, 0.6884, 0.4369, 0.9693, 0.3739, 1.0, 0.3739, 1.0, 0.4369, 0.9693, 0.4369, 0.4388, 0.3739, 0.5016, 0.3739, 0.5016, 0.4369, 0.4388, 0.4369, 0.1863, 0.3739, 0.2503, 0.3739, 0.2503, 0.4369, 0.1863, 0.4369, 0.8743, 0.5, 0.9387, 0.5, 0.9387, 0.5614, 0.8743, 0.5614, 0.7486, 0.5, 0.8115, 0.5, 0.8115, 0.5614, 0.7486, 0.5614, 0.6251, 0.5, 0.6884, 0.5, 0.6884, 0.5614, 0.6251, 0.5614, 0.5016, 0.5, 0.5664, 0.5, 0.5664, 0.5614, 0.5016, 0.5614, 0.3759, 0.5, 0.4388, 0.5, 0.4388, 0.5614, 0.3759, 0.5614, 0.2503, 0.5, 0.3146, 0.5, 0.3146, 0.5614, 0.2503, 0.5614, 0.1251, 0.5, 0.1863, 0.5, 0.1863, 0.5614, 0.1251, 0.5614, 0.03128, 0.5, 0.06257, 0.5, 0.06257, 0.5614, 0.03128, 0.5614, 0.6884, 0.5, 0.7486, 0.5, 0.7486, 0.5614, 0.6884, 0.5614, 0.1863, 0.5, 0.2503, 0.5, 0.2503, 0.5614, 0.1863, 0.5614, 0.4388, 0.5, 0.5016, 0.5, 0.5016, 0.5614, 0.4388, 0.5614, 0.9693, 0.5, 1.0, 0.5, 1.0, 0.5614, 0.9693, 0.5614, 0.06257, 0.5, 0.1251, 0.5, 0.1251, 0.5614, 0.06257, 0.5614, 0.3146, 0.5, 0.3759, 0.5, 0.3759, 0.5614, 0.3146, 0.5614, 0.5664, 0.5, 0.6251, 0.5, 0.6251, 0.5614, 0.5664, 0.5614, 0.8115, 0.5, 0.8743, 0.5, 0.8743, 0.5614, 0.8115, 0.5614, 0.8743, 0.6227, 0.9387, 0.6227, 0.9387, 0.6885, 0.8743, 0.6885, 0.7486, 0.6227, 0.8115, 0.6227, 0.8115, 0.6885, 0.7486, 0.6885, 0.6251, 0.6227, 0.6884, 0.6227, 0.6884, 0.6885, 0.6251, 0.6885, 0.5016, 0.6227, 0.5664, 0.6227, 0.5664, 0.6885, 0.5016, 0.6885, 0.3759, 0.6227, 0.4388, 0.6227, 0.4388, 0.6885, 0.3759, 0.6885, 0.2503, 0.6227, 0.3146, 0.6227, 0.3146, 0.6885, 0.2503, 0.6885, 0.1251, 0.6227, 0.1863, 0.6227, 0.1863, 0.6885, 0.1251, 0.6885, 0.03128, 0.6227, 0.06257, 0.6227, 0.06257, 0.6885, 0.03128, 0.6885, 0.8115, 0.6227, 0.8743, 0.6227, 0.8743, 0.6885, 0.8115, 0.6885, 0.5664, 0.6227, 0.6251, 0.6227, 0.6251, 0.6885, 0.5664, 0.6885, 0.3146, 0.6227, 0.3759, 0.6227, 0.3759, 0.6885, 0.3146, 0.6885, 0.06257, 0.6227, 0.1251, 0.6227, 0.1251, 0.6885, 0.06257, 0.6885, 0.9693, 0.6227, 1.0, 0.6227, 1.0, 0.6885, 0.9693, 0.6885, 0.4388, 0.6227, 0.5016, 0.6227, 0.5016, 0.6885, 0.4388, 0.6885, 0.1863, 0.6227, 0.2503, 0.6227, 0.2503, 0.6885, 0.1863, 0.6885, 0.6884, 0.6227, 0.7486, 0.6227, 0.7486, 0.6885, 0.6884, 0.6885, 0.8743, 0.75, 0.9387, 0.75, 0.9387, 0.8125, 0.8743, 0.8125, 0.7486, 0.75, 0.8115, 0.75, 0.8115, 0.8125, 0.7486, 0.8125, 0.6251, 0.75, 0.6884, 0.75, 0.6884, 0.8125, 0.6251, 0.8125, 0.5016, 0.75, 0.5664, 0.75, 0.5664, 0.8125, 0.5016, 0.8125, 0.3759, 0.75, 0.4388, 0.75, 0.4388, 0.8125, 0.3759, 0.8125, 0.2503, 0.75, 0.3146, 0.75, 0.3146, 0.8125, 0.2503, 0.8125, 0.1251, 0.75, 0.1863, 0.75, 0.1863, 0.8125, 0.1251, 0.8125, 0.03128, 0.75, 0.06257, 0.75, 0.06257, 0.8125, 0.03128, 0.8125, 0.9693, 0.75, 1.0, 0.75, 1.0, 0.8125, 0.9693, 0.8125, 0.4388, 0.75, 0.5016, 0.75, 0.5016, 0.8125, 0.4388, 0.8125, 0.1863, 0.75, 0.2503, 0.75, 0.2503, 0.8125, 0.1863, 0.8125, 0.6884, 0.75, 0.7486, 0.75, 0.7486, 0.8125, 0.6884, 0.8125, 0.06257, 0.75, 0.1251, 0.75, 0.1251, 0.8125, 0.06257, 0.8125, 0.3146, 0.75, 0.3759, 0.75, 0.3759, 0.8125, 0.3146, 0.8125, 0.5664, 0.75, 0.6251, 0.75, 0.6251, 0.8125, 0.5664, 0.8125, 0.8115, 0.75, 0.8743, 0.75, 0.8743, 0.8125, 0.8115, 0.8125, 0.8743, 0.875, 0.9387, 0.875, 0.9387, 0.9375, 0.8743, 0.9375, 0.7486, 0.875, 0.8115, 0.875, 0.8115, 0.9375, 0.7486, 0.9375, 0.6251, 0.875, 0.6884, 0.875, 0.6884, 0.9375, 0.6251, 0.9375, 0.5016, 0.875, 0.5664, 0.875, 0.5664, 0.9375, 0.5016, 0.9375, 0.3759, 0.875, 0.4388, 0.875, 0.4388, 0.9375, 0.3759, 0.9375, 0.2503, 0.875, 0.3146, 0.875, 0.3146, 0.9375, 0.2503, 0.9375, 0.1251, 0.875, 0.1863, 0.875, 0.1863, 0.9375, 0.1251, 0.9375, 0.03128, 0.875, 0.06257, 0.875, 0.06257, 0.9375, 0.03128, 0.9375, 0.8115, 0.875, 0.8743, 0.875, 0.8743, 0.9375, 0.8115, 0.9375, 0.5664, 0.875, 0.6251, 0.875, 0.6251, 0.9375, 0.5664, 0.9375, 0.3146, 0.875, 0.3759, 0.875, 0.3759, 0.9375, 0.3146, 0.9375, 0.06257, 0.875, 0.1251, 0.875, 0.1251, 0.9375, 0.06257, 0.9375, 0.6884, 0.875, 0.7486, 0.875, 0.7486, 0.9375, 0.6884, 0.9375, 0.1863, 0.875, 0.2503, 0.875, 0.2503, 0.9375, 0.1863, 0.9375, 0.4388, 0.875, 0.5016, 0.875, 0.5016, 0.9375, 0.4388, 0.9375, 0.9693, 0.875, 1.0, 0.875, 1.0, 0.9375, 0.9693, 0.9375, 0.8115, 0.0, 0.8743, 0.0, 0.8743, 0.03097, 0.8115, 0.03097, 0.5664, 0.0, 0.6251, 0.0, 0.6251, 0.03097, 0.5664, 0.03097, 0.3146, 0.0, 0.3759, 0.0, 0.3759, 0.03097, 0.3146, 0.03097, 0.06257, 0.0, 0.1251, 0.0, 0.1251, 0.03097, 0.06257, 0.03097, 0.1863, 0.0, 0.2503, 0.0, 0.2503, 0.03097, 0.1863, 0.03097, 0.4388, 0.0, 0.5016, 0.0, 0.5016, 0.03097, 0.4388, 0.03097, 0.9693, 0.0, 1.0, 0.0, 1.0, 0.03097, 0.9693, 0.03097, 0.6884, 0.0, 0.7486, 0.0, 0.7486, 0.03097, 0.6884, 0.03097, 0.03128, 0.0, 0.06257, 0.0, 0.06257, 0.03097, 0.03128, 0.03097, 0.1251, 0.0, 0.1863, 0.0, 0.1863, 0.03097, 0.1251, 0.03097, 0.2503, 0.0, 0.3146, 0.0, 0.3146, 0.03097, 0.2503, 0.03097, 0.3759, 0.0, 0.4388, 0.0, 0.4388, 0.03097, 0.3759, 0.03097, 0.5016, 0.0, 0.5664, 0.0, 0.5664, 0.03097, 0.5016, 0.03097, 0.6251, 0.0, 0.6884, 0.0, 0.6884, 0.03097, 0.6251, 0.03097, 0.7486, 0.0, 0.8115, 0.0, 0.8115, 0.03097, 0.7486, 0.03097, 0.8743, 0.0, 0.9387, 0.0, 0.9387, 0.03097, 0.8743, 0.03097, 0.0, 0.0, 0.03128, 0.0, 0.03128, 0.03097, 0.0, 0.03097, 0.0, 0.875, 0.03128, 0.875, 0.03128, 0.9375, 0.0, 0.9375, 0.0, 0.75, 0.03128, 0.75, 0.03128, 0.8125, 0.0, 0.8125, 0.0, 0.6227, 0.03128, 0.6227, 0.03128, 0.6885, 0.0, 0.6885, 0.0, 0.5, 0.03128, 0.5, 0.03128, 0.5614, 0.0, 0.5614, 0.0, 0.3739, 0.03128, 0.3739, 0.03128, 0.4369, 0.0, 0.4369, 0.0, 0.2478, 0.03128, 0.2478, 0.03128, 0.3091, 0.0, 0.3091, 0.0, 0.1239, 0.03128, 0.1239, 0.03128, 0.1858, 0.0, 0.1858, 0.0, 0.03097, 0.03128, 0.03097, 0.03128, 0.06194, 0.0, 0.06194, 0.0, 0.6885, 0.03128, 0.6885, 0.03128, 0.75, 0.0, 0.75, 0.0, 0.1858, 0.03128, 0.1858, 0.03128, 0.2478, 0.0, 0.2478, 0.0, 0.4369, 0.03128, 0.4369, 0.03128, 0.5, 0.0, 0.5, 0.0, 0.9688, 0.03128, 0.9688, 0.03128, 1.0, 0.0, 1.0, 0.0, 0.06194, 0.03128, 0.06194, 0.03128, 0.1239, 0.0, 0.1239, 0.0, 0.3091, 0.03128, 0.3091, 0.03128, 0.3739, 0.0, 0.3739, 0.0, 0.5614, 0.03128, 0.5614, 0.03128, 0.6227, 0.0, 0.6227, 0.0, 0.8125, 0.03128, 0.8125, 0.03128, 0.875, 0.0, 0.875, 0.9387, 0.0, 0.9693, 0.0, 0.9693, 0.03097, 0.9387, 0.03097, 0.9387, 0.875, 0.9693, 0.875, 0.9693, 0.9375, 0.9387, 0.9375, 0.9387, 0.75, 0.9693, 0.75, 0.9693, 0.8125, 0.9387, 0.8125, 0.9387, 0.6227, 0.9693, 0.6227, 0.9693, 0.6885, 0.9387, 0.6885, 0.9387, 0.5, 0.9693, 0.5, 0.9693, 0.5614, 0.9387, 0.5614, 0.9387, 0.3739, 0.9693, 0.3739, 0.9693, 0.4369, 0.9387, 0.4369, 0.9387, 0.2478, 0.9693, 0.2478, 0.9693, 0.3091, 0.9387, 0.3091, 0.9387, 0.1239, 0.9693, 0.1239, 0.9693, 0.1858, 0.9387, 0.1858, 0.9387, 0.03097, 0.9693, 0.03097, 0.9693, 0.06194, 0.9387, 0.06194, 0.9387, 0.8125, 0.9693, 0.8125, 0.9693, 0.875, 0.9387, 0.875, 0.9387, 0.5614, 0.9693, 0.5614, 0.9693, 0.6227, 0.9387, 0.6227, 0.9387, 0.3091, 0.9693, 0.3091, 0.9693, 0.3739, 0.9387, 0.3739, 0.9387, 0.06194, 0.9693, 0.06194, 0.9693, 0.1239, 0.9387, 0.1239, 0.9387, 0.6885, 0.9693, 0.6885, 0.9693, 0.75, 0.9387, 0.75, 0.9387, 0.1858, 0.9693, 0.1858, 0.9693, 0.2478, 0.9387, 0.2478, 0.9387, 0.4369, 0.9693, 0.4369, 0.9693, 0.5, 0.9387, 0.5, 0.9387, 0.9688, 0.9693, 0.9688, 0.9693, 1.0, 0.9387, 1.0, 0.9387, 0.9375, 0.9693, 0.9375, 0.9693, 0.9688, 0.9387, 0.9688, 0.0, 0.9375, 0.03128, 0.9375, 0.03128, 0.9688, 0.0, 0.9688, 0.8743, 0.9375, 0.9387, 0.9375, 0.9387, 0.9688, 0.8743, 0.9688, 0.7486, 0.9375, 0.8115, 0.9375, 0.8115, 0.9688, 0.7486, 0.9688, 0.6251, 0.9375, 0.6884, 0.9375, 0.6884, 0.9688, 0.6251, 0.9688, 0.5016, 0.9375, 0.5664, 0.9375, 0.5664, 0.9688, 0.5016, 0.9688, 0.3759, 0.9375, 0.4388, 0.9375, 0.4388, 0.9688, 0.3759, 0.9688, 0.2503, 0.9375, 0.3146, 0.9375, 0.3146, 0.9688, 0.2503, 0.9688, 0.1251, 0.9375, 0.1863, 0.9375, 0.1863, 0.9688, 0.1251, 0.9688, 0.03128, 0.9375, 0.06257, 0.9375, 0.06257, 0.9688, 0.03128, 0.9688, 0.8115, 0.9375, 0.8743, 0.9375, 0.8743, 0.9688, 0.8115, 0.9688, 0.5664, 0.9375, 0.6251, 0.9375, 0.6251, 0.9688, 0.5664, 0.9688, 0.3146, 0.9375, 0.3759, 0.9375, 0.3759, 0.9688, 0.3146, 0.9688, 0.06257, 0.9375, 0.1251, 0.9375, 0.1251, 0.9688, 0.06257, 0.9688, 0.6884, 0.9375, 0.7486, 0.9375, 0.7486, 0.9688, 0.6884, 0.9688, 0.1863, 0.9375, 0.2503, 0.9375, 0.2503, 0.9688, 0.1863, 0.9688, 0.4388, 0.9375, 0.5016, 0.9375, 0.5016, 0.9688, 0.4388, 0.9688, 0.9693, 0.9375, 1.0, 0.9375, 1.0, 0.9688, 0.9693, 0.9688])
me_plane_002.materials.append(mat_ground_color_001)
me_plane_002.use_remesh_fix_poles = True
me_plane_002.use_remesh_preserve_attributes = False
me_plane_002.use_mirror_vertex_groups = False
me_plane_002.update()
me_tree_1_001 = bpy.data.meshes.new('tree-1.001')
me_tree_1_001.from_pydata([], [], [])
me_tree_1_001.materials.append(None)
me_tree_1_001.materials.append(None)
me_tree_1_001.materials.append(None)
me_tree_1_001.materials.append(None)
me_tree_1_001.materials.append(None)
me_tree_1_001.materials.append(None)
me_tree_1_001.update()
me_plane_001_1 = bpy.data.meshes.new('Plane.001')
me_plane_001_1.from_pydata([(-3.684, -26.93, 0.0), (3.684, -26.93, 0.0), (-3.684, 26.93, 0.0), (3.684, 26.93, 0.0)], [], [(0, 1, 3, 2)])
_uv = me_plane_001_1.uv_layers.new(name='UVMap')
_uv.uv.foreach_set('vector', [0.0, 0.0, 1.0, 0.0, 1.0, 1.0, 0.0, 1.0])
me_plane_001_1.use_remesh_fix_poles = True
me_plane_001_1.use_remesh_preserve_attributes = False
me_plane_001_1.use_mirror_vertex_groups = False
me_plane_001_1.update()

# ---- objects
ob_castle_1 = bpy.data.objects.new('castle-1', me_cube_001)
ob_castle_2 = bpy.data.objects.new('castle-2', me_cube_002)
ob_castle_3 = bpy.data.objects.new('castle-3', me_cube_004)
ob_castle_4 = bpy.data.objects.new('castle-4', me_cube_003)
ob_unit_type_1 = bpy.data.objects.new('unit-type-1', me_unit_type_1)
ob_unit_type_2 = bpy.data.objects.new('unit-type-2', me_unit_type_1_001)
ob_unit_type_3 = bpy.data.objects.new('unit-type-3', me_unit_type_1_002)
ob_unit_type_4 = bpy.data.objects.new('unit-type-4', me_unit_type_1_003)
ob_sp_1_1_1 = bpy.data.objects.new('sp-1-1-1', me_cube)
ob_area_1_2 = bpy.data.objects.new('area-1-2', me_plane_001)
ob_area_1 = bpy.data.objects.new('area-1', me_plane_001)
ob_area_1_3 = bpy.data.objects.new('area-1-3', me_plane_001)
ob_area_1_1 = bpy.data.objects.new('area-1-1', me_plane_001)
ob_area_1_1_1 = bpy.data.objects.new('area-1-1-1', me_plane_001)
ob_area_2_3 = bpy.data.objects.new('area-2-3', me_plane_001)
ob_area_2 = bpy.data.objects.new('area-2', me_plane_001)
ob_area_2_1 = bpy.data.objects.new('area-2-1', me_plane_001)
ob_area_2_2 = bpy.data.objects.new('area-2-2', me_plane_001)
ob_area_2_1_1 = bpy.data.objects.new('area-2-1-1', me_plane_001)
ob_area_3 = bpy.data.objects.new('area-3', me_plane_001)
ob_area_3_1 = bpy.data.objects.new('area-3-1', me_plane_001)
ob_area_3_2 = bpy.data.objects.new('area-3-2', me_plane_001)
ob_area_3_3 = bpy.data.objects.new('area-3-3', me_plane_001)
ob_area_3_1_1 = bpy.data.objects.new('area-3-1-1', me_plane_001)
ob_area_4 = bpy.data.objects.new('area-4', me_plane_001)
ob_area_4_1 = bpy.data.objects.new('area-4-1', me_plane_001)
ob_area_4_2 = bpy.data.objects.new('area-4-2', me_plane_001)
ob_area_4_3 = bpy.data.objects.new('area-4-3', me_plane_001)
ob_area_4_1_1 = bpy.data.objects.new('area-4-1-1', me_plane_001)
ob_area_0 = bpy.data.objects.new('area-0', me_plane_001)
ob_ground = bpy.data.objects.new('ground', me_plane_002)
ob_tree_1 = bpy.data.objects.new('tree-1', me_tree_1_001)
ob_tree_2 = bpy.data.objects.new('tree-2', me_tree_1_001)
ob_editor_only_plane = bpy.data.objects.new('editor-only-plane', me_plane_001_1)

# ---- transforms, parenting, visibility, modifiers, constraints
ob_castle_1.location = (72.11, -0.04949, 1.016)
ob_castle_1.lineart.crease_threshold = 0.0
ob_castle_2.location = (0.05848, -72.0, 0.9324)
ob_castle_2.lineart.crease_threshold = 0.0
ob_castle_3.location = (-72.09, 0.05707, 0.9291)
ob_castle_3.lineart.crease_threshold = 0.0
ob_castle_4.location = (0.02253, 72.21, 0.8539)
ob_castle_4.lineart.crease_threshold = 0.0
ob_unit_type_1.location = (112.2, 76.52, 1.025)
ob_unit_type_1.lineart.crease_threshold = 0.0
ob_unit_type_2.location = (112.2, 75.21, 1.025)
ob_unit_type_2.lineart.crease_threshold = 0.0
ob_unit_type_3.location = (112.2, 73.88, 1.025)
ob_unit_type_3.lineart.crease_threshold = 0.0
ob_unit_type_4.location = (112.2, 72.53, 1.025)
ob_unit_type_4.lineart.crease_threshold = 0.0
ob_sp_1_1_1.location = (73.45, -10.54, -0.0232)
ob_sp_1_1_1.lineart.crease_threshold = 0.0
ob_area_1_2.location = (65.07, 0.0, 2.211)
ob_area_1_2.lineart.crease_threshold = 0.0
ob_area_1.location = (72.03, 0.0, 2.211)
ob_area_1.lineart.crease_threshold = 0.0
ob_area_1_3.location = (72.02, 7.037, 2.211)
ob_area_1_3.lineart.crease_threshold = 0.0
ob_area_1_1.location = (72.08, -7.031, 2.211)
ob_area_1_1.lineart.crease_threshold = 0.0
ob_area_1_1_1.location = (73.17, -73.15, 2.211)
ob_area_1_1_1.lineart.crease_threshold = 0.0
ob_area_2_3.location = (6.954, -72.03, 2.211)
ob_area_2_3.lineart.crease_threshold = 0.0
ob_area_2.location = (-0.05114, -72.03, 2.211)
ob_area_2.lineart.crease_threshold = 0.0
ob_area_2_1.location = (-7.143, -72.03, 2.211)
ob_area_2_1.lineart.crease_threshold = 0.0
ob_area_2_2.location = (-0.05114, -64.97, 2.211)
ob_area_2_2.lineart.crease_threshold = 0.0
ob_area_2_1_1.location = (-72.0, -72.03, 2.211)
ob_area_2_1_1.lineart.crease_threshold = 0.0
ob_area_3.location = (-72.0, 0.03291, 2.211)
ob_area_3.lineart.crease_threshold = 0.0
ob_area_3_1.location = (-72.0, 7.001, 2.211)
ob_area_3_1.lineart.crease_threshold = 0.0
ob_area_3_2.location = (-65.02, 0.03291, 2.211)
ob_area_3_2.lineart.crease_threshold = 0.0
ob_area_3_3.location = (-72.0, -7.036, 2.211)
ob_area_3_3.lineart.crease_threshold = 0.0
ob_area_3_1_1.location = (-72.0, 71.96, 2.211)
ob_area_3_1_1.lineart.crease_threshold = 0.0
ob_area_4.location = (-0.02709, 71.96, 2.211)
ob_area_4.lineart.crease_threshold = 0.0
ob_area_4_1.location = (7.024, 71.96, 2.211)
ob_area_4_1.lineart.crease_threshold = 0.0
ob_area_4_2.location = (-0.02709, 64.93, 2.211)
ob_area_4_2.lineart.crease_threshold = 0.0
ob_area_4_3.location = (-7.067, 71.96, 2.211)
ob_area_4_3.lineart.crease_threshold = 0.0
ob_area_4_1_1.location = (71.97, 71.96, 2.211)
ob_area_4_1_1.lineart.crease_threshold = 0.0
ob_area_0.location = (-0.3014, 0.0, 2.211)
ob_area_0.lineart.crease_threshold = 0.0
ob_ground.location = (0.0, 0.0, 0.0)
ob_ground.lineart.crease_threshold = 0.0
ob_tree_1.location = (65.07, 7.58, 1.45)
ob_tree_1.lineart.crease_threshold = 0.0
_m = ob_tree_1.modifiers.new('Decimate', 'DECIMATE')
_m.ratio = 0.0717
ob_tree_2.location = (65.07, -6.617, 1.45)
ob_tree_2.lineart.crease_threshold = 0.0
_m = ob_tree_2.modifiers.new('Decimate', 'DECIMATE')
_m.ratio = 0.0717
ob_editor_only_plane.location = (115.5, 50.41, 0.0)
ob_editor_only_plane.lineart.crease_threshold = 0.0

# ---- collection membership
col_castles.objects.link(ob_castle_1)
col_castles.objects.link(ob_castle_2)
col_castles.objects.link(ob_castle_3)
col_castles.objects.link(ob_castle_4)
col_units.objects.link(ob_unit_type_1)
col_units.objects.link(ob_unit_type_2)
col_units.objects.link(ob_unit_type_3)
col_units.objects.link(ob_unit_type_4)
col_spawn_positions.objects.link(ob_sp_1_1_1)
col_area.objects.link(ob_area_1_2)
col_area.objects.link(ob_area_1)
col_area.objects.link(ob_area_1_3)
col_area.objects.link(ob_area_1_1)
col_area.objects.link(ob_area_1_1_1)
col_area.objects.link(ob_area_2_3)
col_area.objects.link(ob_area_2)
col_area.objects.link(ob_area_2_1)
col_area.objects.link(ob_area_2_2)
col_area.objects.link(ob_area_2_1_1)
col_area.objects.link(ob_area_3)
col_area.objects.link(ob_area_3_1)
col_area.objects.link(ob_area_3_2)
col_area.objects.link(ob_area_3_3)
col_area.objects.link(ob_area_3_1_1)
col_area.objects.link(ob_area_4)
col_area.objects.link(ob_area_4_1)
col_area.objects.link(ob_area_4_2)
col_area.objects.link(ob_area_4_3)
col_area.objects.link(ob_area_4_1_1)
col_area.objects.link(ob_area_0)
col_decoration.objects.link(ob_ground)
col_trees.objects.link(ob_tree_1)
col_trees.objects.link(ob_tree_2)
col_editor_only.objects.link(ob_editor_only_plane)

# ---- scene / render settings (as saved in the file)
scene.frame_start = 1; scene.frame_end = 250; scene.frame_set(13)
scene.render.engine = 'BLENDER_EEVEE_NEXT'
scene.cycles.use_denoising = False
scene.cycles.samples = 128
scene.cycles.sampling_pattern = 'TABULATED_SOBOL'
scene.cycles.use_adaptive_sampling = False
scene.cycles.use_light_tree = False
scene.view_settings.view_transform = 'Filmic'
bpy.context.view_layer.update()

# ---- added for rendering (the .blend has no active camera and no usable light): camera, sun
cam_auto = bpy.data.cameras.new('AutoCamera')
cam_auto.lens = 50.0
cam_auto.sensor_width = 36.0
cam_auto.clip_end = 5034.39
ob_auto_camera = bpy.data.objects.new('AutoCamera', cam_auto)
scene.collection.objects.link(ob_auto_camera)
ob_auto_camera.location = (293.27, -344.233, 233.348)
ob_auto_camera.rotation_euler = (1.09748, -7.21219e-08, 0.694738)
scene.camera = ob_auto_camera
light_auto_sun = bpy.data.lights.new('AutoSun', 'SUN')
light_auto_sun.energy = 3.0
light_auto_sun.angle = 0.0523599
ob_auto_sun = bpy.data.objects.new('AutoSun', light_auto_sun)
scene.collection.objects.link(ob_auto_sun)
ob_auto_sun.rotation_euler = (0.872665, 0.174533, 0.523599)
bpy.context.view_layer.update()
